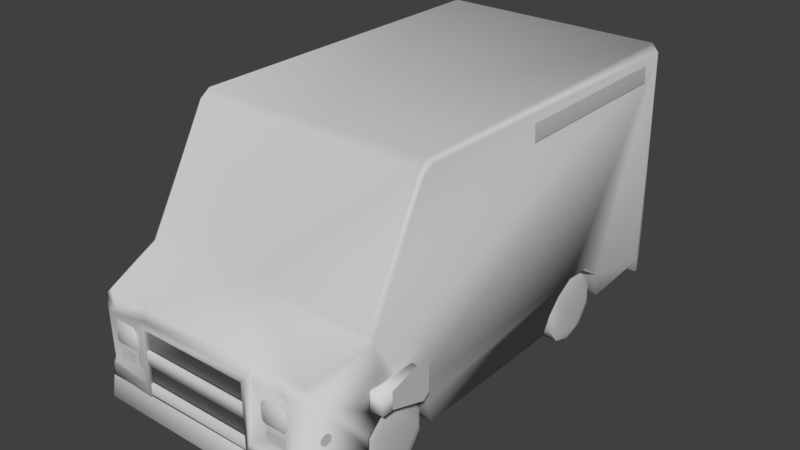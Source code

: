 # Source: IceCream_Truck.blend  (saved by Blender 2.78.0; exported with 4.5.12 LTS)
import bpy
from mathutils import Matrix  # noqa: F401  (used for matrix-valued properties, if any)

bpy.ops.wm.read_factory_settings(use_empty=True)
scene = bpy.context.scene
scene.name = 'Scene'

# ---- collections
col_collection_1 = bpy.data.collections.new('Collection 1'); scene.collection.children.link(col_collection_1)

# ---- materials (node trees are filled in below, after node groups)
mat_ice_cream_truck = bpy.data.materials.new('ice_cream_truck')
mat_ice_cream_truck.alpha_threshold = 0.0
mat_ice_cream_truck.use_transparent_shadow = False
mat_ice_cream_truck.diffuse_color = (0.6, 0.6, 0.6, 1.0)
mat_ice_cream_truck.specular_color = (0.9, 0.9, 0.9)
mat_ice_cream_truck.roughness = 0.5
mat_ice_cream_truck.specular_intensity = 1.0

# ---- material node trees

# ---- world
world_world = bpy.data.worlds.new('World'); scene.world = world_world
world_world.color = (0.05088, 0.05088, 0.05088)
world_world.use_sun_shadow = False
world_world.sun_shadow_jitter_overblur = 0.0
world_world.cycles.sampling_method = 'MANUAL'

# ---- meshes
me_icecream_truck_002 = bpy.data.meshes.new('IceCream_Truck.002')
me_icecream_truck_002.from_pydata([(1.18, 2.015, -2.315), (1.169, 1.896, -2.316), (1.145, 2.032, -2.315), (1.121, 2.029, -2.315), (1.096, 2.009, -2.315), (1.077, 1.984, -2.315), (1.072, 1.963, -2.315), (1.073, 1.936, -2.316), (1.095, 1.911, -2.316), (1.112, 1.893, -2.316), (1.149, 1.891, -2.316), (1.177, 1.898, -2.316), (1.199, 1.919, -2.316), (1.211, 1.951, -2.315), (1.206, 1.986, -2.315), (1.189, 2.011, -2.315), (1.269, 0.908, 2.549), (1.272, 0.898, 2.522), (1.275, 0.8735, 2.503), (1.275, 0.8391, 2.502), (1.273, 0.81, 2.514), (1.269, 0.7964, 2.546), (1.266, 0.8005, 2.577), (1.263, 0.8281, 2.604), (1.263, 0.8664, 2.607), (1.265, 0.8958, 2.585), (0.8049, 0.814, 2.721), (0.7873, 0.7945, 2.721), (0.9819, 0.8155, 2.721), (1.002, 0.8029, 2.721), (1.004, 0.7347, 2.721), (0.9859, 0.7114, 2.721), (0.7962, 0.7161, 2.721), (0.7835, 0.7396, 2.721), (-1.169, 1.894, -2.316), (-1.18, 2.017, -2.315), (-1.14, 2.035, -2.315), (-1.167, 2.031, -2.315), (-1.12, 1.893, -2.316), (-1.097, 1.906, -2.316), (-1.076, 1.932, -2.316), (-1.069, 1.969, -2.315), (-1.083, 2.002, -2.315), (-1.112, 2.022, -2.315), (-1.191, 2.006, -2.315), (-1.206, 1.988, -2.315), (-1.21, 1.941, -2.316), (-1.19, 1.913, -2.316), (-0.821, 0.8319, 2.721), (-0.7756, 0.7815, 2.721), (-0.7916, 0.8317, 2.721), (-0.7741, 0.8108, 2.721), (-0.7768, 0.7397, 2.721), (-0.7949, 0.721, 2.721), (-0.98, 0.7192, 2.721), (-0.9907, 0.7421, 2.721), (-0.9859, 0.8126, 2.721), (-0.9671, 0.8282, 2.721), (-1.263, 0.9362, 2.551), (-1.26, 0.9253, 2.58), (-1.258, 0.9027, 2.599), (-1.258, 0.8604, 2.597), (-1.26, 0.8377, 2.582), (-1.262, 0.8252, 2.558), (-1.266, 0.8274, 2.524), (-1.269, 0.8636, 2.498), (-1.269, 0.8986, 2.498), (-1.267, 0.9275, 2.52)], [], [(8, 4, 0), (14, 13, 0), (25, 23, 19), (31, 28, 26), (43, 39, 35), (47, 44, 35), (51, 48, 49), (54, 53, 48), (65, 61, 66), (0, 1, 8), (10, 9, 8), (8, 7, 6), (6, 5, 8), (4, 3, 2), (2, 0, 4), (10, 8, 1), (5, 4, 8), (1, 0, 13), (15, 14, 0), (13, 12, 1), (11, 1, 12), (22, 21, 23), (20, 19, 21), (18, 17, 19), (16, 25, 17), (24, 23, 25), (21, 19, 23), (17, 25, 19), (26, 27, 33), (33, 32, 26), (31, 30, 28), (29, 28, 30), (26, 32, 31), (34, 35, 39), (37, 36, 35), (43, 42, 40), (41, 40, 42), (39, 38, 34), (35, 36, 43), (43, 40, 39), (35, 34, 47), (47, 46, 44), (45, 44, 46), (51, 50, 48), (49, 48, 53), (57, 56, 55), (55, 54, 57), (53, 52, 49), (48, 57, 54), (59, 58, 67), (67, 66, 59), (65, 64, 63), (63, 62, 65), (61, 60, 59), (59, 66, 61), (65, 62, 61)])
me_icecream_truck_002.polygons.foreach_set('use_smooth', [True] * 56)
_uv = me_icecream_truck_002.uv_layers.new(name='UVMap')
_uv.uv.foreach_set('vector', [0.6906, 0.7112, 0.6794, 0.7111, 0.6787, 0.7015, 0.6821, 0.6986, 0.686, 0.698, 0.6787, 0.7015, 0.02044, 0.4624, 0.0183, 0.4547, 0.02999, 0.4559, 0.0404, 0.1203, 0.05227, 0.1208, 0.0521, 0.141, 0.678, 0.963, 0.6911, 0.9613, 0.6785, 0.9709, 0.6904, 0.9719, 0.6798, 0.9721, 0.6785, 0.9709, 0.05174, 0.3211, 0.05415, 0.3265, 0.04839, 0.3213, 0.04129, 0.3446, 0.0415, 0.3235, 0.05415, 0.3265, 0.03044, 0.9081, 0.0191, 0.9084, 0.03041, 0.9041, 0.6787, 0.7015, 0.6923, 0.7028, 0.6906, 0.7112, 0.6929, 0.705, 0.6926, 0.7093, 0.6906, 0.7112, 0.6906, 0.7112, 0.6877, 0.7137, 0.6847, 0.7139, 0.6847, 0.7139, 0.6822, 0.7133, 0.6906, 0.7112, 0.6794, 0.7111, 0.6771, 0.7083, 0.6768, 0.7055, 0.6768, 0.7055, 0.6787, 0.7015, 0.6794, 0.7111, 0.6929, 0.705, 0.6906, 0.7112, 0.6923, 0.7028, 0.6822, 0.7133, 0.6794, 0.7111, 0.6906, 0.7112, 0.6923, 0.7028, 0.6787, 0.7015, 0.686, 0.698, 0.6791, 0.7005, 0.6821, 0.6986, 0.6787, 0.7015, 0.686, 0.698, 0.6896, 0.6993, 0.6923, 0.7028, 0.692, 0.7019, 0.6923, 0.7028, 0.6896, 0.6993, 0.02141, 0.4515, 0.02489, 0.451, 0.0183, 0.4547, 0.02859, 0.4526, 0.02999, 0.4559, 0.02489, 0.451, 0.02987, 0.4598, 0.02766, 0.4626, 0.02999, 0.4559, 0.02457, 0.4638, 0.02044, 0.4624, 0.02766, 0.4626, 0.01792, 0.4591, 0.0183, 0.4547, 0.02044, 0.4624, 0.02489, 0.451, 0.02999, 0.4559, 0.0183, 0.4547, 0.02766, 0.4626, 0.02044, 0.4624, 0.02999, 0.4559, 0.0521, 0.141, 0.04988, 0.143, 0.04362, 0.1434, 0.04362, 0.1434, 0.04094, 0.142, 0.0521, 0.141, 0.0404, 0.1203, 0.04306, 0.1183, 0.05227, 0.1208, 0.05084, 0.1185, 0.05227, 0.1208, 0.04306, 0.1183, 0.0521, 0.141, 0.04094, 0.142, 0.0404, 0.1203, 0.6925, 0.9695, 0.6785, 0.9709, 0.6911, 0.9613, 0.6769, 0.9694, 0.6765, 0.9662, 0.6785, 0.9709, 0.678, 0.963, 0.6802, 0.9598, 0.6882, 0.959, 0.684, 0.9581, 0.6882, 0.959, 0.6802, 0.9598, 0.6911, 0.9613, 0.6927, 0.9639, 0.6925, 0.9695, 0.6785, 0.9709, 0.6765, 0.9662, 0.678, 0.963, 0.678, 0.963, 0.6882, 0.959, 0.6911, 0.9613, 0.6785, 0.9709, 0.6925, 0.9695, 0.6904, 0.9719, 0.6904, 0.9719, 0.6871, 0.9742, 0.6798, 0.9721, 0.6818, 0.9738, 0.6798, 0.9721, 0.6871, 0.9742, 0.05174, 0.3211, 0.05412, 0.3231, 0.05415, 0.3265, 0.04839, 0.3213, 0.05415, 0.3265, 0.0415, 0.3235, 0.05372, 0.3431, 0.05194, 0.3453, 0.0439, 0.3458, 0.0439, 0.3458, 0.04129, 0.3446, 0.05372, 0.3431, 0.0415, 0.3235, 0.04363, 0.3214, 0.04839, 0.3213, 0.05415, 0.3265, 0.05372, 0.3431, 0.04129, 0.3446, 0.02111, 0.901, 0.02442, 0.8998, 0.02791, 0.9008, 0.02791, 0.9008, 0.03041, 0.9041, 0.02111, 0.901, 0.03044, 0.9081, 0.02739, 0.9122, 0.02359, 0.9124, 0.02359, 0.9124, 0.02086, 0.911, 0.03044, 0.9081, 0.0191, 0.9084, 0.01891, 0.9036, 0.02111, 0.901, 0.02111, 0.901, 0.03041, 0.9041, 0.0191, 0.9084, 0.03044, 0.9081, 0.02086, 0.911, 0.0191, 0.9084])
me_icecream_truck_002.materials.append(mat_ice_cream_truck)
me_icecream_truck_002.use_remesh_preserve_volume = False
me_icecream_truck_002.use_remesh_preserve_attributes = False
me_icecream_truck_002.use_mirror_vertex_groups = False
me_icecream_truck_002.update()
me_icecream_truck_002.normals_split_custom_set([tuple(v) for v in zip(*[iter([0.0001475, 0.004558, -1.0, 0.0001408, 0.004555, -1.0, 0.2232, 0.02091, -0.9746, -0.001701, 0.004739, -1.0, -0.001738, 0.004739, -1.0, 0.2232, 0.02091, -0.9746, 0.9935, -0.002257, 0.1139, 0.9935, -0.00226, 0.1139, 0.9935, -0.00226, 0.1139, 6.228e-07, -0.004764, 1.0, 6.43e-06, -0.004763, 1.0, -0.1882, 0.05456, 0.9806, -0.0001519, 0.004557, -1.0, -0.0001483, 0.004557, -1.0, -0.001925, 0.2288, -0.9735, 0.001743, 0.00474, -1.0, 0.001726, 0.004741, -1.0, -0.001925, 0.2288, -0.9735, 1.147e-05, -0.00477, 1.0, -0.2117, 0.05528, 0.9758, 0.07503, 0.2022, 0.9765, -1.572e-06, -0.004761, 1.0, 7.654e-06, -0.004764, 1.0, -0.2117, 0.05528, 0.9758, -0.9935, -0.002259, 0.1139, -0.9935, -0.002259, 0.1139, -0.9935, -0.002258, 0.1139, 0.2232, 0.02091, -0.9746, -0.1593, -0.154, -0.9751, 0.0001475, 0.004558, -1.0, 0.0001414, 0.004543, -1.0, 0.0001462, 0.004559, -1.0, 0.0001475, 0.004558, -1.0, 0.0001475, 0.004558, -1.0, 0.0001838, 0.004574, -1.0, 0.0001582, 0.004552, -1.0, 0.0001582, 0.004552, -1.0, 0.0001359, 0.004556, -1.0, 0.0001475, 0.004558, -1.0, 0.0001408, 0.004555, -1.0, 0.0001348, 0.004541, -1.0, 0.0001422, 0.004544, -1.0, 0.0001422, 0.004544, -1.0, 0.2232, 0.02091, -0.9746, 0.0001408, 0.004555, -1.0, 0.0001414, 0.004543, -1.0, 0.0001475, 0.004558, -1.0, -0.1593, -0.154, -0.9751, 0.0001359, 0.004556, -1.0, 0.0001408, 0.004555, -1.0, 0.0001475, 0.004558, -1.0, -0.1593, -0.154, -0.9751, 0.2232, 0.02091, -0.9746, -0.001738, 0.004739, -1.0, -0.001783, 0.004733, -1.0, -0.001701, 0.004739, -1.0, 0.2232, 0.02091, -0.9746, -0.001738, 0.004739, -1.0, -0.001741, 0.004738, -1.0, -0.1593, -0.154, -0.9751, -0.001607, 0.004684, -1.0, -0.1593, -0.154, -0.9751, -0.001741, 0.004738, -1.0, 0.9935, -0.002265, 0.1139, 0.9935, -0.002264, 0.1139, 0.9935, -0.00226, 0.1139, 0.9935, -0.002279, 0.1139, 0.9935, -0.00226, 0.1139, 0.9935, -0.002264, 0.1139, 0.9935, -0.002245, 0.1139, 0.9935, -0.002253, 0.1138, 0.9935, -0.00226, 0.1139, 0.9935, -0.002253, 0.1138, 0.9935, -0.002257, 0.1139, 0.9935, -0.002253, 0.1138, 0.9935, -0.002257, 0.1139, 0.9935, -0.00226, 0.1139, 0.9935, -0.002257, 0.1139, 0.9935, -0.002264, 0.1139, 0.9935, -0.00226, 0.1139, 0.9935, -0.00226, 0.1139, 0.9935, -0.002253, 0.1138, 0.9935, -0.002257, 0.1139, 0.9935, -0.00226, 0.1139, -0.1882, 0.05456, 0.9806, -0.1812, -0.0827, 0.98, 2.736e-06, -0.004765, 1.0, 2.736e-06, -0.004765, 1.0, 2.091e-06, -0.004765, 1.0, -0.1882, 0.05456, 0.9806, 6.228e-07, -0.004764, 1.0, 2.148e-06, -0.004764, 1.0, 6.43e-06, -0.004763, 1.0, 2.24e-05, -0.004761, 1.0, 6.43e-06, -0.004763, 1.0, 2.148e-06, -0.004764, 1.0, -0.1882, 0.05456, 0.9806, 2.091e-06, -0.004765, 1.0, 6.228e-07, -0.004764, 1.0, -0.2191, -0.04159, -0.9748, -0.001925, 0.2288, -0.9735, -0.0001483, 0.004557, -1.0, -0.0001521, 0.004573, -1.0, -0.0001525, 0.004557, -1.0, -0.001925, 0.2288, -0.9735, -0.0001519, 0.004557, -1.0, -0.0001395, 0.004569, -1.0, -0.0001401, 0.004557, -1.0, -0.0001122, 0.004566, -1.0, -0.0001401, 0.004557, -1.0, -0.0001395, 0.004569, -1.0, -0.0001483, 0.004557, -1.0, -0.0001533, 0.004572, -1.0, -0.2191, -0.04159, -0.9748, -0.001925, 0.2288, -0.9735, -0.0001525, 0.004557, -1.0, -0.0001519, 0.004557, -1.0, -0.0001519, 0.004557, -1.0, -0.0001401, 0.004557, -1.0, -0.0001483, 0.004557, -1.0, -0.001925, 0.2288, -0.9735, -0.2191, -0.04159, -0.9748, 0.001743, 0.00474, -1.0, 0.001743, 0.00474, -1.0, 0.001738, 0.004741, -1.0, 0.001726, 0.004741, -1.0, 0.001725, 0.004737, -1.0, 0.001726, 0.004741, -1.0, 0.001738, 0.004741, -1.0, 1.147e-05, -0.00477, 1.0, -3.014e-05, -0.004797, 1.0, -0.2117, 0.05528, 0.9758, 0.07503, 0.2022, 0.9765, -0.2117, 0.05528, 0.9758, 7.654e-06, -0.004764, 1.0, -2.602e-06, -0.00476, 1.0, 0.0, -0.004761, 1.0, 0.0, -0.00476, 1.0, 0.0, -0.00476, 1.0, -1.572e-06, -0.004761, 1.0, -2.602e-06, -0.00476, 1.0, 7.654e-06, -0.004764, 1.0, 2.021e-05, -0.004767, 1.0, 0.07503, 0.2022, 0.9765, -0.2117, 0.05528, 0.9758, -2.602e-06, -0.00476, 1.0, -1.572e-06, -0.004761, 1.0, -0.9935, -0.002258, 0.1139, -0.9935, -0.002255, 0.1139, -0.9935, -0.002254, 0.1139, -0.9935, -0.002254, 0.1139, -0.9935, -0.002258, 0.1139, -0.9935, -0.002258, 0.1139, -0.9935, -0.002259, 0.1139, -0.9935, -0.002248, 0.1138, -0.9935, -0.002259, 0.1139, -0.9935, -0.002259, 0.1139, -0.9935, -0.002259, 0.1139, -0.9935, -0.002259, 0.1139, -0.9935, -0.002259, 0.1139, -0.9935, -0.002262, 0.1138, -0.9935, -0.002258, 0.1139, -0.9935, -0.002258, 0.1139, -0.9935, -0.002258, 0.1139, -0.9935, -0.002259, 0.1139, -0.9935, -0.002259, 0.1139, -0.9935, -0.002259, 0.1139, -0.9935, -0.002259, 0.1139])] * 3)])
me_icecream_truck_001 = bpy.data.meshes.new('IceCream_Truck.001')
me_icecream_truck_001.from_pydata([(-1.287, 2.335, -2.038), (-1.278, 2.506, -2.038), (-1.277, 2.497, -0.1162), (-1.29, 2.326, -0.117), (-1.252, 0.5099, 2.635), (-1.28, 0.5107, 2.479), (-1.306, 0.3066, 2.491), (-1.28, 0.297, 2.639), (-1.11, 0.298, 2.794), (-0.9944, 1.105, 2.723), (-0.9911, 1.056, 2.753), (-0.7888, 1.105, 2.723), (-0.792, 1.056, 2.753), (-0.792, 0.9219, 2.753), (-0.7502, 0.924, 2.722), (-0.7502, 1.054, 2.723), (-0.9911, 0.9219, 2.753), (-0.9944, 0.8729, 2.722), (-0.7888, 0.8729, 2.722), (-1.033, 1.054, 2.723), (-1.033, 0.924, 2.722), (-0.6344, 0.963, 2.758), (-0.6344, 0.8267, 2.729), (-0.6076, 0.5312, 2.756), (-0.6076, 0.641, 2.728), (-0.9494, 0.2513, -0.5293), (-1.247, 0.2513, -0.5293), (-0.9494, 0.3296, -1.428), (-1.226, 2.759, 1.32), (-1.239, 2.677, 1.416), (0.0, 2.677, 1.427), (0.0, 1.512, 2.055), (-1.157, 1.324, 2.636), (-1.105, 0.5085, 2.747), (-1.105, 0.6255, 2.747), (-1.254, 0.6232, 2.624), (-1.105, 1.147, 2.723), (-1.011, 1.221, 2.723), (-0.6554, 1.227, 2.723), (-1.279, 0.2595, -2.324), (-0.9076, 0.5115, 2.118), (-0.5883, 0.5087, 2.722), (-1.254, 0.5091, 2.623), (-1.201, 2.776, -2.278), (-1.308, 0.7824, -0.8809), (-0.9458, 0.6128, -1.347), (-1.304, 0.3296, -1.428), (-1.308, 0.7646, -1.154), (-1.308, 0.7667, 1.58), (-0.9076, 0.5717, 1.379), (-1.247, 0.243, 1.221), (-1.308, 0.8034, 1.797), (-1.308, 0.7598, 1.953), (-1.043, 2.55, -2.313), (-1.274, 2.71, 1.277), (-1.308, 0.5538, 1.363), (-1.308, 0.6579, -0.6671), (-1.282, 0.4801, -0.5702), (-1.31, 0.6256, 2.114), (-1.308, 0.5949, -1.361), (-1.308, 0.3988, -2.229), (-1.308, 0.2594, -2.29), (-1.308, 0.2591, -2.229), (-1.274, 2.641, 1.395), (-1.308, 1.487, 2.03), (-1.256, 1.512, 2.055), (-1.254, 1.225, 2.636), (-1.105, 0.6481, 2.72), (-0.6554, 0.6481, 2.72), (-0.6344, 0.6254, 2.768), (-0.5883, 0.5084, 2.767), (-1.245, 2.685, -2.312), (-1.274, 2.693, -2.281), (-1.169, 2.744, -2.312), (-1.312, 0.5115, 2.118), (-0.9415, 0.6906, -0.6912), (-0.9049, 0.7935, 1.89), (-0.6413, 1.33, 2.636), (-0.6344, 1.194, 2.77), (-1.169, 1.894, -2.316), (-1.18, 2.017, -2.315), (-1.14, 2.035, -2.315), (-1.167, 2.031, -2.315), (-1.12, 1.893, -2.316), (-1.097, 1.906, -2.316), (-1.076, 1.932, -2.316), (-1.069, 1.969, -2.315), (-1.083, 2.002, -2.315), (-1.112, 2.022, -2.315), (-1.191, 2.006, -2.315), (-1.206, 1.988, -2.315), (-1.21, 1.941, -2.316), (-1.19, 1.913, -2.316), (-0.821, 0.8319, 2.721), (-0.7756, 0.7815, 2.721), (-0.7916, 0.8317, 2.721), (-0.7741, 0.8108, 2.721), (-0.7768, 0.7397, 2.721), (-0.7949, 0.721, 2.721), (-0.98, 0.7192, 2.721), (-0.9907, 0.7421, 2.721), (-0.9859, 0.8126, 2.721), (-0.9671, 0.8282, 2.721), (-1.263, 0.9362, 2.551), (-1.26, 0.9253, 2.58), (-1.258, 0.9027, 2.599), (-1.258, 0.8604, 2.597), (-1.26, 0.8377, 2.582), (-1.262, 0.8252, 2.558), (-1.266, 0.8274, 2.524), (-1.269, 0.8636, 2.498), (-1.269, 0.8986, 2.498), (-1.267, 0.9275, 2.52), (1.278, 2.619, -2.038), (1.287, 2.448, -2.038), (1.277, 2.61, -0.1162), (1.29, 2.439, -0.117), (1.452, 1.129, 1.524), (1.452, 1.179, 1.593), (1.452, 0.8144, 1.523), (1.452, 0.7636, 1.591), (1.44, 1.059, 1.969), (1.44, 0.8798, 1.968), (1.302, 1.062, 2.085), (1.44, 0.8763, 2.084), (1.302, 0.8763, 2.084), (1.44, 0.8787, 1.572), (1.302, 0.8787, 1.572), (1.44, 1.064, 1.573), (1.302, 1.064, 1.573), (1.44, 1.062, 2.085), (-1.11, 0.5123, 2.758), (1.102, 0.5237, 2.755), (1.246, 0.5244, 2.634), (1.275, 0.5287, 2.474), (1.11, 0.298, 2.794), (1.264, 0.2987, 2.662), (1.302, 0.2995, 2.495), (0.7923, 1.056, 2.753), (0.9909, 1.056, 2.753), (0.7891, 1.105, 2.723), (0.9941, 1.105, 2.723), (0.7923, 0.9219, 2.753), (0.7502, 0.924, 2.722), (0.7502, 1.054, 2.723), (0.9909, 0.9219, 2.753), (0.9941, 0.8729, 2.722), (0.7891, 0.8729, 2.722), (1.033, 1.054, 2.723), (1.033, 0.924, 2.722), (0.5905, 0.835, 2.758), (0.5905, 0.963, 2.758), (-0.6344, 0.9716, 2.73), (0.5905, 0.9716, 2.73), (0.5905, 0.8267, 2.729), (-0.6344, 0.835, 2.758), (0.61, 0.5312, 2.756), (-0.6076, 0.6341, 2.757), (0.61, 0.6341, 2.757), (0.61, 0.641, 2.728), (1.247, 0.2513, -0.5293), (0.9076, 0.243, 1.221), (-0.9076, 0.243, 1.221), (0.0, 2.759, 1.32), (1.157, 1.324, 2.636), (1.226, 2.759, 1.32), (1.201, 2.776, -2.278), (1.011, 1.221, 2.723), (1.105, 1.147, 2.723), (0.6344, 0.6254, 2.768), (1.105, 0.6255, 2.747), (1.254, 0.5091, 2.623), (1.105, 0.5085, 2.747), (0.5883, 1.194, 2.77), (0.6344, 1.249, 2.748), (1.308, 0.7646, -1.154), (1.308, 0.7824, -0.8809), (0.9494, 0.3296, -1.428), (1.308, 0.5949, -1.361), (0.9458, 0.6128, -1.347), (1.308, 0.5538, 1.363), (1.308, 0.7598, 1.953), (1.308, 0.2594, -2.29), (0.0, 0.3988, -2.229), (1.308, 0.3988, -2.229), (1.169, 2.744, -2.312), (1.245, 2.685, -2.312), (1.037, 0.6682, -2.271), (1.05, 0.6568, -2.321), (1.043, 2.55, -2.313), (1.308, 1.487, 2.03), (1.256, 1.512, 2.055), (1.274, 2.641, 1.395), (1.239, 2.677, 1.416), (1.274, 2.71, 1.277), (1.274, 2.693, -2.281), (1.308, 0.7667, 1.58), (1.247, 0.243, 1.221), (1.282, 0.4801, -0.5702), (1.308, 0.8034, 1.797), (1.31, 0.6256, 2.114), (1.308, 0.2591, -2.229), (1.304, 0.3296, -1.428), (1.279, 0.2595, -2.324), (1.254, 1.225, 2.636), (0.5883, 0.5087, 2.722), (0.5883, 0.5084, 2.767), (0.5883, 1.195, 2.726), (-1.031, 2.537, -2.243), (1.031, 2.537, -2.243), (-1.037, 0.6682, -2.271), (0.9049, 0.7935, 1.89), (1.312, 0.5115, 2.118), (0.9415, 0.6906, -0.6912), (0.9494, 0.2513, -0.5293), (1.308, 0.6579, -0.6671), (0.9076, 0.5115, 2.118), (-1.05, 0.6568, -2.321), (-0.5883, 1.194, 2.77), (-0.5883, 1.195, 2.726), (0.9076, 0.5717, 1.379), (0.6413, 1.33, 2.636), (1.254, 0.6232, 2.624), (0.6344, 1.194, 2.77), (0.6554, 1.227, 2.723), (-0.6344, 1.249, 2.748), (1.18, 2.015, -2.315), (1.169, 1.896, -2.316), (1.121, 2.029, -2.315), (1.077, 1.984, -2.315), (1.095, 1.911, -2.316), (1.211, 1.951, -2.315), (0.8049, 0.814, 2.721), (0.7873, 0.7945, 2.721), (0.9819, 0.8155, 2.721), (1.002, 0.8029, 2.721), (1.004, 0.7347, 2.721), (0.9859, 0.7114, 2.721), (0.7962, 0.7161, 2.721), (0.7835, 0.7396, 2.721)], [], [(3, 2, 1, 0), (6, 7, 5), (5, 7, 4), (4, 7, 131), (131, 7, 8), (9, 10, 11), (11, 10, 12), (12, 10, 13), (14, 12, 13), (15, 12, 14), (15, 11, 12), (13, 10, 16), (17, 13, 16), (18, 13, 17), (18, 14, 13), (19, 16, 10), (9, 19, 10), (20, 16, 19), (20, 17, 16), (162, 50, 25), (25, 50, 26), (46, 183, 27), (60, 183, 46), (28, 163, 43), (29, 163, 28), (30, 163, 29), (30, 29, 31), (31, 29, 65), (65, 32, 31), (31, 32, 77), (225, 78, 218), (218, 78, 70), (70, 78, 69), (69, 33, 70), (34, 33, 69), (34, 42, 33), (35, 42, 34), (35, 67, 66), (66, 67, 36), (37, 66, 36), (32, 66, 37), (32, 37, 77), (77, 37, 38), (36, 38, 37), (68, 38, 36, 93, 95, 96, 94), (68, 94, 97, 98, 99, 100, 101, 102, 93, 36, 67), (39, 62, 61), (60, 62, 183), (53, 217, 79, 83, 84, 85, 86, 87, 88, 81, 82, 80, 71), (71, 80, 89, 90, 91, 92, 79, 217, 39), (73, 53, 71), (70, 40, 41), (33, 40, 70), (42, 40, 33), (44, 47, 75), (75, 47, 45), (56, 44, 75), (59, 46, 45), (45, 46, 27), (47, 59, 45), (25, 75, 27), (27, 75, 45), (48, 55, 76), (76, 55, 49), (55, 50, 49), (49, 50, 162), (51, 48, 76), (52, 51, 76), (58, 52, 76), (53, 208, 217), (217, 208, 210), (29, 63, 65), (29, 28, 63), (63, 28, 54), (54, 28, 72), (72, 28, 43), (72, 63, 54), (63, 72, 64), (64, 72, 48), (48, 72, 44), (48, 44, 55), (55, 44, 56), (55, 56, 50), (50, 56, 57), (44, 72, 47), (50, 57, 26), (64, 48, 51), (64, 51, 52), (64, 52, 66), (66, 52, 58), (66, 58, 74), (66, 103, 104, 105, 106, 107, 108, 35), (35, 74, 42), (47, 72, 59), (59, 72, 60), (72, 61, 60), (60, 61, 62), (59, 60, 46), (65, 63, 64), (65, 64, 32), (32, 64, 66), (74, 40, 42), (68, 67, 69), (69, 67, 34), (38, 68, 78), (78, 68, 69), (218, 70, 219), (219, 70, 41), (61, 72, 39), (39, 72, 71), (72, 73, 71), (43, 73, 72), (58, 76, 74), (74, 76, 40), (26, 57, 25), (25, 57, 75), (57, 56, 75), (162, 40, 49), (40, 76, 49), (77, 38, 225), (67, 35, 34), (38, 78, 225), (35, 108, 109, 110, 111, 112, 103, 66, 74), (113, 115, 116, 114), (117, 118, 119), (119, 118, 120), (118, 121, 120), (120, 121, 122), (130, 123, 124), (124, 123, 125), (129, 128, 127), (127, 128, 126), (124, 125, 126), (126, 125, 127), (128, 129, 130), (130, 129, 123), (126, 128, 124), (124, 128, 130), (131, 8, 132), (132, 8, 135), (135, 136, 132), (132, 136, 133), (136, 134, 133), (137, 134, 136), (138, 139, 140), (140, 139, 141), (142, 139, 138), (142, 138, 143), (143, 138, 144), (138, 140, 144), (145, 139, 142), (145, 142, 146), (146, 142, 147), (142, 143, 147), (139, 145, 148), (139, 148, 141), (148, 145, 149), (145, 146, 149), (155, 150, 21), (21, 150, 151), (21, 151, 152), (152, 151, 153), (22, 154, 155), (155, 154, 150), (23, 156, 157), (157, 156, 158), (157, 158, 24), (24, 158, 159), (160, 197, 214), (214, 197, 161), (161, 162, 214), (214, 162, 25), (25, 27, 214), (214, 27, 183), (177, 214, 183), (177, 183, 202), (202, 183, 184), (193, 163, 30), (31, 193, 30), (191, 193, 31), (31, 164, 191), (221, 164, 31), (165, 163, 193), (77, 221, 31), (43, 163, 166), (166, 163, 165), (221, 167, 164), (224, 167, 221), (167, 204, 164), (168, 204, 167), (167, 224, 168), (168, 224, 169, 233, 232), (170, 168, 232, 234, 235, 236, 237, 238, 239, 233, 169), (168, 170, 204), (204, 170, 222), (170, 171, 222), (172, 171, 170), (206, 172, 169), (169, 172, 170), (169, 223, 206), (206, 223, 173), (173, 223, 174), (173, 174, 218), (218, 174, 225), (225, 221, 77), (174, 221, 225), (179, 175, 213), (213, 175, 176), (213, 176, 215), (177, 202, 179), (179, 202, 178), (179, 178, 175), (179, 213, 177), (177, 213, 214), (220, 180, 211), (211, 180, 196), (220, 197, 180), (161, 197, 220), (211, 196, 199), (211, 199, 181), (211, 181, 200), (39, 203, 62), (62, 203, 201), (182, 201, 203), (183, 201, 184), (62, 201, 183), (189, 53, 185), (185, 53, 73), (186, 189, 185), (186, 226, 228, 229, 230, 227, 188, 189), (203, 188, 227, 231, 226, 186), (39, 188, 203), (217, 188, 39), (187, 209, 188), (188, 209, 189), (53, 189, 208), (208, 189, 209), (190, 192, 191), (191, 192, 193), (192, 165, 193), (194, 165, 192), (195, 165, 194), (166, 165, 195), (194, 192, 195), (190, 195, 192), (196, 195, 190), (176, 195, 196), (180, 176, 196), (215, 176, 180), (197, 215, 180), (198, 215, 197), (175, 195, 176), (160, 198, 197), (199, 196, 190), (181, 199, 190), (204, 181, 190), (200, 181, 204), (212, 200, 204), (222, 212, 204), (171, 212, 222), (178, 195, 175), (184, 195, 178), (184, 182, 195), (201, 182, 184), (202, 184, 178), (203, 195, 182), (186, 195, 203), (186, 185, 195), (195, 185, 166), (204, 190, 164), (164, 190, 191), (172, 216, 171), (206, 216, 172), (205, 216, 206), (216, 205, 40), (40, 205, 41), (171, 216, 212), (223, 169, 224), (205, 206, 207), (207, 206, 173), (43, 166, 73), (73, 166, 185), (208, 209, 210), (210, 209, 187), (210, 187, 217), (217, 187, 188), (216, 211, 212), (212, 211, 200), (213, 198, 214), (214, 198, 160), (213, 215, 198), (216, 40, 161), (161, 40, 162), (205, 207, 41), (41, 207, 219), (207, 173, 219), (219, 173, 218), (220, 216, 161), (220, 211, 216), (174, 224, 221), (174, 223, 224)])
me_icecream_truck_001.polygons.foreach_set('use_smooth', [True] * 301)
_uv = me_icecream_truck_001.uv_layers.new(name='UVMap')
_uv.uv.foreach_set('vector', [0.8125, 0.05556, 0.8125, 0.0265, 0.4857, 0.0265, 0.4857, 0.05556, 0.8969, 0.1005, 0.8969, 0.1269, 0.9287, 0.09854, 0.9287, 0.09854, 0.8969, 0.1269, 0.9287, 0.1301, 0.9287, 0.1301, 0.8969, 0.1269, 0.9287, 0.1508, 0.9287, 0.1508, 0.8969, 0.1269, 0.8969, 0.148, 0.1338, 0.3874, 0.1332, 0.3967, 0.09461, 0.3874, 0.09461, 0.3874, 0.1332, 0.3967, 0.09523, 0.3967, 0.09523, 0.3967, 0.1332, 0.3967, 0.09523, 0.4223, 0.08727, 0.4219, 0.09523, 0.3967, 0.09523, 0.4223, 0.08727, 0.3971, 0.09523, 0.3967, 0.08727, 0.4219, 0.08727, 0.3971, 0.09461, 0.3874, 0.09523, 0.3967, 0.09523, 0.4223, 0.1332, 0.3967, 0.1332, 0.4223, 0.1338, 0.4316, 0.09523, 0.4223, 0.1332, 0.4223, 0.09461, 0.4316, 0.09523, 0.4223, 0.1338, 0.4316, 0.09461, 0.4316, 0.08727, 0.4219, 0.09523, 0.4223, 0.1411, 0.3971, 0.1332, 0.4223, 0.1332, 0.3967, 0.1338, 0.3874, 0.1411, 0.3971, 0.1332, 0.3967, 0.1411, 0.4219, 0.1332, 0.4223, 0.1411, 0.3971, 0.1411, 0.4219, 0.1338, 0.4316, 0.1332, 0.4223, 0.7775, 0.302, 0.7634, 0.302, 0.7757, 0.2306, 0.7757, 0.2306, 0.7634, 0.302, 0.7634, 0.2306, 0.761, 0.1904, 0.8152, 0.1582, 0.7757, 0.1904, 0.7608, 0.1582, 0.8152, 0.1582, 0.761, 0.1904, 0.3255, 0.3727, 0.3255, 0.2328, 0.736, 0.3698, 0.3162, 0.3742, 0.3255, 0.2328, 0.3255, 0.3727, 0.3162, 0.2328, 0.3255, 0.2328, 0.3162, 0.3742, 0.3162, 0.2328, 0.3162, 0.3742, 0.1837, 0.2328, 0.1837, 0.2328, 0.3162, 0.3742, 0.1837, 0.376, 0.1837, 0.376, 0.1173, 0.3648, 0.1837, 0.2328, 0.1837, 0.2328, 0.1173, 0.3648, 0.1173, 0.306, 0.1018, 0.3052, 0.09552, 0.3052, 0.09552, 0.2999, 0.09552, 0.2999, 0.09552, 0.3052, 0.01727, 0.2999, 0.01727, 0.2999, 0.09552, 0.3052, 0.03061, 0.3052, 0.03061, 0.3052, 0.01727, 0.3588, 0.01727, 0.2999, 0.03061, 0.3588, 0.01727, 0.3588, 0.03061, 0.3052, 0.03061, 0.3588, 0.01727, 0.3759, 0.01727, 0.3588, 0.03028, 0.3759, 0.01727, 0.3759, 0.03061, 0.3588, 0.03028, 0.3759, 0.03317, 0.3588, 0.09895, 0.3759, 0.09895, 0.3759, 0.03317, 0.3588, 0.09006, 0.3588, 0.09854, 0.3481, 0.09895, 0.3759, 0.09006, 0.3588, 0.1173, 0.3648, 0.09895, 0.3759, 0.09854, 0.3481, 0.1173, 0.3648, 0.09854, 0.3481, 0.1173, 0.306, 0.1173, 0.306, 0.09854, 0.3481, 0.09917, 0.3076, 0.09006, 0.3588, 0.09917, 0.3076, 0.09854, 0.3481, 0.03317, 0.3076, 0.09917, 0.3076, 0.09006, 0.3588, 0.05415, 0.3265, 0.05412, 0.3231, 0.05174, 0.3211, 0.04839, 0.3213, 0.03317, 0.3076, 0.04839, 0.3213, 0.04363, 0.3214, 0.0415, 0.3235, 0.04129, 0.3446, 0.0439, 0.3458, 0.05194, 0.3453, 0.05372, 0.3431, 0.05415, 0.3265, 0.09006, 0.3588, 0.03317, 0.3588, 0.879, 0.982, 0.8898, 0.9854, 0.8828, 0.9854, 0.9057, 0.9854, 0.8898, 0.9854, 0.9057, 0.8362, 0.6177, 0.9552, 0.8337, 0.9559, 0.6925, 0.9695, 0.6927, 0.9639, 0.6911, 0.9613, 0.6882, 0.959, 0.684, 0.9581, 0.6802, 0.9598, 0.678, 0.963, 0.6765, 0.9662, 0.6769, 0.9694, 0.6785, 0.9709, 0.6022, 0.9782, 0.6022, 0.9782, 0.6785, 0.9709, 0.6798, 0.9721, 0.6818, 0.9738, 0.6871, 0.9742, 0.6904, 0.9719, 0.6925, 0.9695, 0.8337, 0.9559, 0.879, 0.982, 0.5957, 0.9695, 0.6177, 0.9552, 0.6022, 0.9782, 0.7908, 0.3676, 0.7775, 0.344, 0.7908, 0.3657, 0.7693, 0.3667, 0.7775, 0.344, 0.7908, 0.3676, 0.7631, 0.3616, 0.7775, 0.344, 0.7693, 0.3667, 0.9765, 0.754, 0.9765, 0.7303, 0.9413, 0.7762, 0.9413, 0.7762, 0.9765, 0.7303, 0.9413, 0.71, 0.9765, 0.7783, 0.9765, 0.754, 0.9413, 0.7762, 0.9765, 0.7089, 0.9765, 0.6891, 0.9413, 0.71, 0.9413, 0.71, 0.9765, 0.6891, 0.9413, 0.6891, 0.9765, 0.7303, 0.9765, 0.7089, 0.9413, 0.71, 0.009396, 0.9589, 0.01849, 0.9906, 0.07219, 0.9691, 0.07219, 0.9691, 0.01849, 0.9906, 0.06498, 0.9886, 0.9765, 0.7575, 0.9765, 0.7763, 0.9413, 0.7276, 0.9413, 0.7276, 0.9765, 0.7763, 0.9413, 0.775, 0.9765, 0.7763, 0.9765, 0.8063, 0.9413, 0.775, 0.9413, 0.775, 0.9765, 0.8063, 0.9413, 0.8063, 0.9765, 0.7357, 0.9765, 0.7575, 0.9413, 0.7276, 0.9765, 0.7221, 0.9765, 0.7357, 0.9413, 0.7276, 0.9765, 0.6942, 0.9765, 0.7221, 0.9413, 0.7276, 0.9725, 0.1783, 0.9651, 0.1797, 0.9725, 0.3785, 0.9725, 0.3785, 0.9651, 0.1797, 0.9682, 0.3775, 0.1519, 0.6972, 0.1572, 0.7059, 0.07711, 0.8306, 0.1519, 0.6972, 0.1658, 0.6925, 0.1572, 0.7059, 0.1572, 0.7059, 0.1658, 0.6925, 0.1707, 0.6981, 0.1707, 0.6981, 0.1658, 0.6925, 0.5766, 0.702, 0.5766, 0.702, 0.1658, 0.6925, 0.5764, 0.6925, 0.5766, 0.702, 0.1572, 0.7059, 0.1707, 0.6981, 0.1572, 0.7059, 0.5766, 0.702, 0.08414, 0.8372, 0.08414, 0.8372, 0.5766, 0.702, 0.1351, 0.9197, 0.1351, 0.9197, 0.5766, 0.702, 0.4159, 0.9192, 0.1351, 0.9197, 0.4159, 0.9192, 0.1597, 0.9441, 0.1597, 0.9441, 0.4159, 0.9192, 0.3914, 0.9333, 0.1597, 0.9441, 0.3914, 0.9333, 0.1758, 0.9796, 0.1758, 0.9796, 0.3914, 0.9333, 0.3802, 0.9535, 0.4159, 0.9192, 0.5766, 0.702, 0.447, 0.9214, 0.1758, 0.9796, 0.3802, 0.9535, 0.3755, 0.9796, 0.08414, 0.8372, 0.1351, 0.9197, 0.1104, 0.9154, 0.08414, 0.8372, 0.1104, 0.9154, 0.09253, 0.9202, 0.08414, 0.8372, 0.09253, 0.9202, 0.01488, 0.8668, 0.01488, 0.8668, 0.09253, 0.9202, 0.07404, 0.9355, 0.01488, 0.8668, 0.07404, 0.9355, 0.07359, 0.9485, 0.01488, 0.8668, 0.02442, 0.8998, 0.02111, 0.901, 0.01891, 0.9036, 0.0191, 0.9084, 0.02086, 0.911, 0.02359, 0.9124, 0.01594, 0.9355, 0.01594, 0.9355, 0.07359, 0.9485, 0.01594, 0.9485, 0.447, 0.9214, 0.5766, 0.702, 0.4705, 0.9409, 0.4705, 0.9409, 0.5766, 0.702, 0.5694, 0.9637, 0.5766, 0.702, 0.5764, 0.9796, 0.5694, 0.9637, 0.5694, 0.9637, 0.5764, 0.9796, 0.5694, 0.9796, 0.4705, 0.9409, 0.5694, 0.9637, 0.4781, 0.9712, 0.07711, 0.8306, 0.1572, 0.7059, 0.08414, 0.8372, 0.07711, 0.8306, 0.08414, 0.8372, 0.01487, 0.8487, 0.01487, 0.8487, 0.08414, 0.8372, 0.01488, 0.8668, 0.761, 0.344, 0.7775, 0.344, 0.7631, 0.3616, 0.02382, 0.7749, 0.07133, 0.7749, 0.02161, 0.7799, 0.02161, 0.7799, 0.07133, 0.7749, 0.07133, 0.7777, 0.08, 0.7864, 0.01885, 0.7864, 0.07662, 0.7914, 0.07662, 0.7914, 0.01885, 0.7864, 0.01648, 0.7914, 0.08309, 0.8018, 0.01058, 0.8018, 0.08309, 0.7971, 0.08309, 0.7971, 0.01058, 0.8018, 0.01058, 0.7971, 0.5764, 0.9796, 0.5766, 0.702, 0.5802, 0.9796, 0.5802, 0.9796, 0.5766, 0.702, 0.5802, 0.7029, 0.5766, 0.702, 0.5802, 0.6962, 0.5802, 0.7029, 0.5764, 0.6925, 0.5802, 0.6962, 0.5766, 0.702, 0.9765, 0.6942, 0.9413, 0.7276, 0.9765, 0.6939, 0.9765, 0.6939, 0.9413, 0.7276, 0.9413, 0.6939, 0.9765, 0.8111, 0.9765, 0.7869, 0.9413, 0.8111, 0.9413, 0.8111, 0.9765, 0.7869, 0.9413, 0.7762, 0.9765, 0.7869, 0.9765, 0.7783, 0.9413, 0.7762, 0.154, 0.9745, 0.08821, 0.9791, 0.1354, 0.9567, 0.08821, 0.9791, 0.09618, 0.9549, 0.1354, 0.9567, 0.09089, 0.7772, 0.08, 0.7864, 0.0824, 0.7891, 0.07133, 0.7749, 0.08715, 0.7647, 0.07133, 0.7777, 0.08, 0.7864, 0.07662, 0.7914, 0.0824, 0.7891, 0.01594, 0.9355, 0.02359, 0.9124, 0.02739, 0.9122, 0.03044, 0.9081, 0.03041, 0.9041, 0.02791, 0.9008, 0.02442, 0.8998, 0.01488, 0.8668, 0.07359, 0.9485, 0.4857, 0.0265, 0.8125, 0.0265, 0.8125, 0.05556, 0.4857, 0.05556, 0.7564, 0.0902, 0.7672, 0.08229, 0.7564, 0.1395, 0.7564, 0.1395, 0.7672, 0.08229, 0.7672, 0.1474, 0.7672, 0.08229, 0.8261, 0.1008, 0.7672, 0.1474, 0.7672, 0.1474, 0.8261, 0.1008, 0.8261, 0.1289, 0.9372, 0.03579, 0.9571, 0.03579, 0.9372, 0.06284, 0.9372, 0.06284, 0.9571, 0.03579, 0.9571, 0.06284, 0.8379, 0.03579, 0.8587, 0.03579, 0.8379, 0.06284, 0.8379, 0.06284, 0.8587, 0.03579, 0.8587, 0.06284, 0.9372, 0.06284, 0.9361, 0.08375, 0.8587, 0.06284, 0.8587, 0.06284, 0.9361, 0.08375, 0.8587, 0.08375, 0.8587, 0.03579, 0.8587, 0.01393, 0.9372, 0.03579, 0.9372, 0.03579, 0.8587, 0.01393, 0.9361, 0.01393, 0.8587, 0.06284, 0.8587, 0.03579, 0.9372, 0.06284, 0.9372, 0.06284, 0.8587, 0.03579, 0.9372, 0.03579, 0.9289, 0.4491, 0.8968, 0.4491, 0.9289, 0.1512, 0.9289, 0.1512, 0.8968, 0.4491, 0.8968, 0.1512, 0.8975, 0.1487, 0.8975, 0.13, 0.9289, 0.1512, 0.9289, 0.1512, 0.8975, 0.13, 0.9289, 0.1327, 0.8975, 0.13, 0.9289, 0.1048, 0.9289, 0.1327, 0.8975, 0.1065, 0.9289, 0.1048, 0.8975, 0.13, 0.09534, 0.3967, 0.1332, 0.3967, 0.09472, 0.3874, 0.09472, 0.3874, 0.1332, 0.3967, 0.1338, 0.3874, 0.09534, 0.4223, 0.1332, 0.3967, 0.09534, 0.3967, 0.09534, 0.4223, 0.09534, 0.3967, 0.08732, 0.4219, 0.08732, 0.4219, 0.09534, 0.3967, 0.08732, 0.3971, 0.09534, 0.3967, 0.09472, 0.3874, 0.08732, 0.3971, 0.1332, 0.4223, 0.1332, 0.3967, 0.09534, 0.4223, 0.1332, 0.4223, 0.09534, 0.4223, 0.1338, 0.4316, 0.1338, 0.4316, 0.09534, 0.4223, 0.09472, 0.4316, 0.09534, 0.4223, 0.08732, 0.4219, 0.09472, 0.4316, 0.1332, 0.3967, 0.1332, 0.4223, 0.1412, 0.3971, 0.1332, 0.3967, 0.1412, 0.3971, 0.1338, 0.3874, 0.1412, 0.3971, 0.1332, 0.4223, 0.1412, 0.4219, 0.1332, 0.4223, 0.1338, 0.4316, 0.1412, 0.4219, 0.4719, 0.07481, 0.3424, 0.07481, 0.4719, 0.06127, 0.4719, 0.06127, 0.3424, 0.07481, 0.3424, 0.06127, 0.4711, 0.0314, 0.3416, 0.03141, 0.4711, 0.02834, 0.4711, 0.02834, 0.3416, 0.03141, 0.3416, 0.02834, 0.4711, 0.02834, 0.3416, 0.02834, 0.4711, 0.0314, 0.4711, 0.0314, 0.3416, 0.02834, 0.3416, 0.03141, 0.4696, 0.05351, 0.3409, 0.05351, 0.4696, 0.04263, 0.4696, 0.04263, 0.3409, 0.05351, 0.3409, 0.04263, 0.4683, 0.0314, 0.3395, 0.03141, 0.4683, 0.02834, 0.4683, 0.02834, 0.3395, 0.03141, 0.3395, 0.02834, 0.8671, 0.2306, 0.8671, 0.302, 0.8547, 0.2306, 0.8547, 0.2306, 0.8671, 0.302, 0.8529, 0.302, 0.8529, 0.302, 0.7775, 0.302, 0.8547, 0.2306, 0.8547, 0.2306, 0.7775, 0.302, 0.7757, 0.2306, 0.7757, 0.2306, 0.7757, 0.1904, 0.8547, 0.2306, 0.8547, 0.2306, 0.7757, 0.1904, 0.8152, 0.1582, 0.8547, 0.1904, 0.8547, 0.2306, 0.8152, 0.1582, 0.8547, 0.1904, 0.8152, 0.1582, 0.8694, 0.1904, 0.8694, 0.1904, 0.8152, 0.1582, 0.8696, 0.1582, 0.3162, 0.09139, 0.3255, 0.2328, 0.3162, 0.2328, 0.1837, 0.2328, 0.3162, 0.09139, 0.3162, 0.2328, 0.1837, 0.08954, 0.3162, 0.09139, 0.1837, 0.2328, 0.1837, 0.2328, 0.1173, 0.1008, 0.1837, 0.08954, 0.1173, 0.1596, 0.1173, 0.1008, 0.1837, 0.2328, 0.3255, 0.09289, 0.3255, 0.2328, 0.3162, 0.09139, 0.1173, 0.306, 0.1173, 0.1596, 0.1837, 0.2328, 0.736, 0.3698, 0.3255, 0.2328, 0.736, 0.09578, 0.736, 0.09578, 0.3255, 0.2328, 0.3255, 0.09289, 0.1173, 0.1596, 0.09853, 0.1175, 0.1173, 0.1008, 0.09917, 0.158, 0.09853, 0.1175, 0.1173, 0.1596, 0.09853, 0.1175, 0.09894, 0.08969, 0.1173, 0.1008, 0.09006, 0.1068, 0.09894, 0.08969, 0.09853, 0.1175, 0.09853, 0.1175, 0.09917, 0.158, 0.09006, 0.1068, 0.09006, 0.1068, 0.09917, 0.158, 0.03317, 0.158, 0.04988, 0.143, 0.0521, 0.141, 0.03317, 0.1068, 0.09006, 0.1068, 0.0521, 0.141, 0.05227, 0.1208, 0.05084, 0.1185, 0.04306, 0.1183, 0.0404, 0.1203, 0.04094, 0.142, 0.04362, 0.1434, 0.04988, 0.143, 0.03317, 0.158, 0.09006, 0.1068, 0.03317, 0.1068, 0.09894, 0.08969, 0.09894, 0.08969, 0.03317, 0.1068, 0.03028, 0.08969, 0.03061, 0.1068, 0.01727, 0.08969, 0.03028, 0.08969, 0.01727, 0.1068, 0.01727, 0.08969, 0.03061, 0.1068, 0.01727, 0.1657, 0.01727, 0.1068, 0.03061, 0.1604, 0.03061, 0.1604, 0.01727, 0.1068, 0.03061, 0.1068, 0.03061, 0.1604, 0.09552, 0.1604, 0.01727, 0.1657, 0.01727, 0.1657, 0.09552, 0.1604, 0.09552, 0.1657, 0.09552, 0.1657, 0.09552, 0.1604, 0.1018, 0.1604, 0.09552, 0.1657, 0.1018, 0.1604, 0.09552, 0.2999, 0.09552, 0.2999, 0.1018, 0.1604, 0.1018, 0.3052, 0.1018, 0.3052, 0.1173, 0.1596, 0.1173, 0.306, 0.1018, 0.1604, 0.1173, 0.1596, 0.1018, 0.3052, 0.9413, 0.71, 0.9765, 0.7303, 0.9413, 0.7762, 0.9413, 0.7762, 0.9765, 0.7303, 0.9765, 0.754, 0.9413, 0.7762, 0.9765, 0.754, 0.9765, 0.7783, 0.9413, 0.6891, 0.9765, 0.6891, 0.9413, 0.71, 0.9413, 0.71, 0.9765, 0.6891, 0.9765, 0.7089, 0.9413, 0.71, 0.9765, 0.7089, 0.9765, 0.7303, 0.06498, 0.9886, 0.01849, 0.9906, 0.07219, 0.9691, 0.07219, 0.9691, 0.01849, 0.9906, 0.009396, 0.9589, 0.9413, 0.775, 0.9765, 0.7763, 0.9413, 0.7276, 0.9413, 0.7276, 0.9765, 0.7763, 0.9765, 0.7575, 0.9413, 0.775, 0.9765, 0.8063, 0.9765, 0.7763, 0.9413, 0.8063, 0.9765, 0.8063, 0.9413, 0.775, 0.9413, 0.7276, 0.9765, 0.7575, 0.9765, 0.7357, 0.9413, 0.7276, 0.9765, 0.7357, 0.9765, 0.7221, 0.9413, 0.7276, 0.9765, 0.7221, 0.9765, 0.6942, 0.879, 0.982, 0.879, 0.6903, 0.8898, 0.9854, 0.8898, 0.9854, 0.879, 0.6903, 0.8898, 0.6869, 0.8828, 0.6869, 0.8898, 0.6869, 0.879, 0.6903, 0.9057, 0.8362, 0.8898, 0.6869, 0.9057, 0.6869, 0.8898, 0.9854, 0.8898, 0.6869, 0.9057, 0.8362, 0.6177, 0.7171, 0.6177, 0.9552, 0.5955, 0.7028, 0.5955, 0.7028, 0.6177, 0.9552, 0.5957, 0.9695, 0.6022, 0.6941, 0.6177, 0.7171, 0.5955, 0.7028, 0.6022, 0.6941, 0.6787, 0.7015, 0.6771, 0.7083, 0.6822, 0.7133, 0.6906, 0.7112, 0.6923, 0.7028, 0.8337, 0.7164, 0.6177, 0.7171, 0.879, 0.6903, 0.8337, 0.7164, 0.6923, 0.7028, 0.686, 0.698, 0.6787, 0.7015, 0.6022, 0.6941, 0.879, 0.982, 0.8337, 0.7164, 0.879, 0.6903, 0.8337, 0.9559, 0.8337, 0.7164, 0.879, 0.982, 0.9671, 0.3772, 0.9651, 0.1797, 0.9736, 0.3787, 0.9736, 0.3787, 0.9651, 0.1797, 0.9725, 0.1783, 0.9624, 0.3941, 0.9624, 0.1735, 0.9549, 0.3928, 0.9549, 0.3928, 0.9624, 0.1735, 0.9549, 0.1748, 0.08414, 0.5295, 0.1572, 0.6609, 0.07711, 0.5362, 0.07711, 0.5362, 0.1572, 0.6609, 0.1519, 0.6696, 0.1572, 0.6609, 0.1658, 0.6742, 0.1519, 0.6696, 0.1707, 0.6687, 0.1658, 0.6742, 0.1572, 0.6609, 0.5766, 0.6648, 0.1658, 0.6742, 0.1707, 0.6687, 0.5764, 0.6742, 0.1658, 0.6742, 0.5766, 0.6648, 0.1707, 0.6687, 0.1572, 0.6609, 0.5766, 0.6648, 0.08414, 0.5295, 0.5766, 0.6648, 0.1572, 0.6609, 0.1351, 0.4484, 0.5766, 0.6648, 0.08414, 0.5295, 0.4159, 0.4476, 0.5766, 0.6648, 0.1351, 0.4484, 0.1597, 0.4227, 0.4159, 0.4476, 0.1351, 0.4484, 0.3914, 0.4335, 0.4159, 0.4476, 0.1597, 0.4227, 0.1758, 0.3872, 0.3914, 0.4335, 0.1597, 0.4227, 0.3802, 0.4133, 0.3914, 0.4335, 0.1758, 0.3872, 0.447, 0.4454, 0.5766, 0.6648, 0.4159, 0.4476, 0.3755, 0.3872, 0.3802, 0.4133, 0.1758, 0.3872, 0.1104, 0.4527, 0.1351, 0.4484, 0.08414, 0.5295, 0.09253, 0.4478, 0.1104, 0.4527, 0.08414, 0.5295, 0.01488, 0.5, 0.09253, 0.4478, 0.08414, 0.5295, 0.07404, 0.4313, 0.09253, 0.4478, 0.01488, 0.5, 0.07359, 0.4183, 0.07404, 0.4313, 0.01488, 0.5, 0.01594, 0.4313, 0.07359, 0.4183, 0.01488, 0.5, 0.01594, 0.4183, 0.07359, 0.4183, 0.01594, 0.4313, 0.4705, 0.4259, 0.5766, 0.6648, 0.447, 0.4454, 0.5694, 0.4031, 0.5766, 0.6648, 0.4705, 0.4259, 0.5694, 0.4031, 0.5764, 0.3871, 0.5766, 0.6648, 0.5694, 0.3871, 0.5764, 0.3871, 0.5694, 0.4031, 0.4781, 0.3956, 0.5694, 0.4031, 0.4705, 0.4259, 0.5802, 0.3871, 0.5766, 0.6648, 0.5764, 0.3871, 0.5802, 0.6639, 0.5766, 0.6648, 0.5802, 0.3871, 0.5802, 0.6639, 0.5802, 0.6706, 0.5766, 0.6648, 0.5766, 0.6648, 0.5802, 0.6706, 0.5764, 0.6742, 0.01488, 0.5, 0.08414, 0.5295, 0.01487, 0.5181, 0.01487, 0.5181, 0.08414, 0.5295, 0.07705, 0.5362, 0.8611, 0.3667, 0.8529, 0.344, 0.8674, 0.3616, 0.8397, 0.3676, 0.8529, 0.344, 0.8611, 0.3667, 0.8397, 0.3657, 0.8529, 0.344, 0.8397, 0.3676, 0.8529, 0.344, 0.8397, 0.3657, 0.7775, 0.344, 0.7775, 0.344, 0.8397, 0.3657, 0.7908, 0.3657, 0.8674, 0.3616, 0.8529, 0.344, 0.8691, 0.344, 0.07662, 0.7914, 0.01885, 0.7864, 0.08, 0.7864, 0.01058, 0.7971, 0.01058, 0.8018, 0.08309, 0.7971, 0.08309, 0.7971, 0.01058, 0.8018, 0.08309, 0.8018, 0.5897, 0.9732, 0.5893, 0.6991, 0.5957, 0.9695, 0.5957, 0.9695, 0.5893, 0.6991, 0.5955, 0.7028, 0.6231, 0.9493, 0.6231, 0.723, 0.8281, 0.95, 0.8281, 0.95, 0.6231, 0.723, 0.8281, 0.7224, 0.9425, 0.3934, 0.9425, 0.1742, 0.9478, 0.3947, 0.9478, 0.3947, 0.9425, 0.1742, 0.9478, 0.1729, 0.9413, 0.6939, 0.9413, 0.7276, 0.9765, 0.6939, 0.9765, 0.6939, 0.9413, 0.7276, 0.9765, 0.6942, 0.9413, 0.7762, 0.9765, 0.7869, 0.9413, 0.8111, 0.9413, 0.8111, 0.9765, 0.7869, 0.9765, 0.8111, 0.9413, 0.7762, 0.9765, 0.7783, 0.9765, 0.7869, 0.8529, 0.344, 0.7775, 0.344, 0.8529, 0.302, 0.8529, 0.302, 0.7775, 0.344, 0.7775, 0.302, 0.01727, 0.1657, 0.09552, 0.1657, 0.01727, 0.2999, 0.01727, 0.2999, 0.09552, 0.1657, 0.09552, 0.2999, 0.3418, 0.02198, 0.3418, 0.02672, 0.4662, 0.02198, 0.4662, 0.02198, 0.3418, 0.02672, 0.4662, 0.02672, 0.1354, 0.9567, 0.08821, 0.9791, 0.154, 0.9745, 0.1354, 0.9567, 0.09618, 0.9549, 0.08821, 0.9791, 0.0824, 0.7891, 0.08, 0.7864, 0.09089, 0.7772, 0.0824, 0.7891, 0.07662, 0.7914, 0.08, 0.7864])
me_icecream_truck_001.materials.append(mat_ice_cream_truck)
me_icecream_truck_001.use_remesh_preserve_volume = False
me_icecream_truck_001.use_remesh_preserve_attributes = False
me_icecream_truck_001.use_mirror_vertex_groups = False
me_icecream_truck_001.update()
me_icecream_truck_001.normals_split_custom_set([tuple(v) for v in zip(*[iter([-0.9873, 0.01313, 0.1583, -0.9947, 0.09799, -0.02988, -0.9686, 0.1847, -0.1667, -0.8933, 0.4042, 0.1966, -0.9735, 0.1395, 0.1813, -0.8609, 0.1334, 0.4909, -0.9793, 0.1279, 0.157, -0.9793, 0.1279, 0.157, -0.8609, 0.1334, 0.4909, -0.8633, 0.1067, 0.4932, -0.8633, 0.1067, 0.4932, -0.8609, 0.1334, 0.4909, -0.3014, 0.4262, 0.8529, -0.3014, 0.4262, 0.8529, -0.8609, 0.1334, 0.4909, -0.4064, -0.2621, 0.8753, -0.2845, 0.4838, 0.8277, -0.3056, 0.2485, 0.9192, 0.2844, 0.4838, 0.8277, 0.2844, 0.4838, 0.8277, -0.3056, 0.2485, 0.9192, 0.3056, 0.2485, 0.9192, 0.3056, 0.2485, 0.9192, -0.3056, 0.2485, 0.9192, 0.3056, -0.2573, 0.9168, 0.5779, -0.2144, 0.7875, 0.3056, 0.2485, 0.9192, 0.3056, -0.2573, 0.9168, 0.5779, 0.2069, 0.7895, 0.3056, 0.2485, 0.9192, 0.5779, -0.2144, 0.7875, 0.5779, 0.2069, 0.7895, 0.2844, 0.4838, 0.8277, 0.3056, 0.2485, 0.9192, 0.3056, -0.2573, 0.9168, -0.3056, 0.2485, 0.9192, -0.3056, -0.2573, 0.9167, -0.2844, -0.4916, 0.823, 0.3056, -0.2573, 0.9168, -0.3056, -0.2573, 0.9167, 0.2845, -0.4916, 0.823, 0.3056, -0.2573, 0.9168, -0.2844, -0.4916, 0.823, 0.2845, -0.4916, 0.823, 0.5779, -0.2144, 0.7875, 0.3056, -0.2573, 0.9168, -0.5779, 0.2069, 0.7895, -0.3056, -0.2573, 0.9167, -0.3056, 0.2485, 0.9192, -0.2845, 0.4838, 0.8277, -0.5779, 0.2069, 0.7895, -0.3056, 0.2485, 0.9192, -0.5779, -0.2144, 0.7875, -0.3056, -0.2573, 0.9167, -0.5779, 0.2069, 0.7895, -0.5779, -0.2144, 0.7875, -0.2844, -0.4916, 0.823, -0.3056, -0.2573, 0.9167, -0.2864, -0.905, 0.3145, -0.5349, -0.7372, 0.4129, -0.2259, -0.9281, -0.2961, -0.2259, -0.9281, -0.2961, -0.5349, -0.7372, 0.4129, -0.4786, -0.6868, -0.547, -0.58, -0.6691, 0.4646, -1.094e-05, -0.7386, 0.6741, -0.2587, -0.9436, 0.2066, -0.9173, -0.2976, 0.2645, -1.094e-05, -0.7386, 0.6741, -0.58, -0.6691, 0.4646, 0.09409, 0.937, 0.3365, -3.958e-06, 0.9637, 0.2669, -0.4271, 0.9011, 0.0752, 0.05875, 0.6994, 0.7123, -3.958e-06, 0.9637, 0.2669, 0.09409, 0.937, 0.3365, 9.463e-07, 0.642, 0.7667, -3.958e-06, 0.9637, 0.2669, 0.05875, 0.6994, 0.7123, 9.463e-07, 0.642, 0.7667, 0.05875, 0.6994, 0.7123, -0.05649, 0.8053, 0.5902, -0.05649, 0.8053, 0.5902, 0.05875, 0.6994, 0.7123, 0.0602, 0.7563, 0.6514, 0.0602, 0.7563, 0.6514, 0.1636, 0.8891, 0.4276, -0.05649, 0.8053, 0.5902, -0.05649, 0.8053, 0.5902, 0.1636, 0.8891, 0.4276, 0.2245, 0.9424, 0.2481, -0.4504, 0.1222, 0.8844, -0.2132, 0.1626, 0.9634, 0.3298, -0.08512, 0.9402, 0.3298, -0.08512, 0.9402, -0.2132, 0.1626, 0.9634, 0.5712, -0.5747, 0.586, 0.5712, -0.5747, 0.586, -0.2132, 0.1626, 0.9634, -0.03327, -0.2438, 0.9692, -0.03327, -0.2438, 0.9692, -0.02385, -0.6661, 0.7455, 0.5712, -0.5747, 0.586, -0.3435, -0.08752, 0.9351, -0.02385, -0.6661, 0.7455, -0.03327, -0.2438, 0.9692, -0.3435, -0.08752, 0.9351, -0.4677, -0.6629, 0.5847, -0.02385, -0.6661, 0.7455, -0.7469, -0.5094, 0.4274, -0.4677, -0.6629, 0.5847, -0.3435, -0.08752, 0.9351, -0.7469, -0.5094, 0.4274, -0.3445, 0.6887, 0.638, -0.7963, -0.2118, 0.5666, -0.7963, -0.2118, 0.5666, -0.3445, 0.6887, 0.638, -0.4104, 0.1959, 0.8906, -0.03401, 0.3257, 0.9448, -0.7963, -0.2118, 0.5666, -0.4104, 0.1959, 0.8906, 0.1636, 0.8891, 0.4276, -0.7963, -0.2118, 0.5666, -0.03401, 0.3257, 0.9448, 0.1636, 0.8891, 0.4276, -0.03401, 0.3257, 0.9448, 0.2245, 0.9424, 0.2481, 0.2245, 0.9424, 0.2481, -0.03401, 0.3257, 0.9448, -0.5458, 0.6173, 0.5666, -0.4104, 0.1959, 0.8906, -0.5458, 0.6173, 0.5666, -0.03401, 0.3257, 0.9448, -0.5602, 0.5172, 0.6471, -0.5458, 0.6173, 0.5666, -0.4104, 0.1959, 0.8906, 0.2101, -0.07002, 0.9752, 0.0, -0.004764, 1.0, 0.0, -0.004764, 1.0, -0.07107, -0.2129, 0.9745, -0.5602, 0.5172, 0.6471, -0.07107, -0.2129, 0.9745, -1.321e-06, -0.004764, 1.0, -1.321e-06, -0.004764, 1.0, -1.321e-06, -0.004764, 1.0, -1.321e-06, -0.004764, 1.0, -1.321e-06, -0.004764, 1.0, -1.321e-06, -0.004764, 1.0, 0.2101, -0.07002, 0.9752, -0.4104, 0.1959, 0.8906, -0.3445, 0.6887, 0.638, -0.5214, -0.7421, -0.4211, -0.578, -0.5807, 0.5733, -0.5343, -0.6542, -0.5353, -0.9173, -0.2976, 0.2645, -0.578, -0.5807, 0.5733, -1.094e-05, -0.7386, 0.6741, 0.249, -0.2401, -0.9383, 0.233, 0.2458, -0.9409, 0.1903, 0.1248, -0.9738, -0.0001459, 0.004558, -1.0, -0.0001459, 0.004558, -1.0, -0.0001459, 0.004558, -1.0, -0.0001459, 0.004558, -1.0, -0.0001459, 0.004558, -1.0, -0.0001459, 0.004558, -1.0, -0.0001459, 0.004558, -1.0, -0.0001459, 0.004558, -1.0, 0.003527, -0.2197, -0.9756, -0.005126, -0.0417, -0.9991, -0.005126, -0.0417, -0.9991, 0.003527, -0.2197, -0.9756, 0.001739, 0.004739, -1.0, 0.001739, 0.004739, -1.0, 0.001739, 0.004739, -1.0, 0.001739, 0.004739, -1.0, 0.1903, 0.1248, -0.9738, 0.233, 0.2458, -0.9409, -0.5214, -0.7421, -0.4211, 0.1437, 0.0205, -0.9894, 0.249, -0.2401, -0.9383, -0.005126, -0.0417, -0.9991, 0.5712, -0.5747, 0.586, -0.1229, -0.9922, 0.02215, 0.3015, -0.906, 0.2972, -0.02385, -0.6661, 0.7455, -0.1229, -0.9922, 0.02215, 0.5712, -0.5747, 0.586, -0.4677, -0.6629, 0.5847, -0.1229, -0.9922, 0.02215, -0.02385, -0.6661, 0.7455, -0.8141, -0.5438, -0.2036, -0.7779, -0.6276, -0.03327, -0.7131, -0.5256, -0.4639, -0.7131, -0.5256, -0.4639, -0.7779, -0.6276, -0.03327, -0.593, -0.4639, 0.6581, -0.7403, -0.3603, -0.5676, -0.8141, -0.5438, -0.2036, -0.7131, -0.5256, -0.4639, -0.7571, -0.4602, 0.4637, -0.58, -0.6691, 0.4646, -0.593, -0.4639, 0.6581, -0.593, -0.4639, 0.6581, -0.58, -0.6691, 0.4646, -0.2587, -0.9436, 0.2066, -0.7779, -0.6276, -0.03327, -0.7571, -0.4602, 0.4637, -0.593, -0.4639, 0.6581, -0.2259, -0.9281, -0.2961, -0.7131, -0.5256, -0.4639, -0.2587, -0.9436, 0.2066, -0.2587, -0.9436, 0.2066, -0.7131, -0.5256, -0.4639, -0.593, -0.4639, 0.6581, -0.8534, -0.4955, 0.162, -0.7761, -0.4311, 0.4603, -0.7015, -0.6548, -0.2814, -0.7015, -0.6548, -0.2814, -0.7761, -0.4311, 0.4603, -0.6205, -0.5272, 0.5806, -0.7761, -0.4311, 0.4603, -0.5349, -0.7372, 0.4129, -0.6205, -0.5272, 0.5806, -0.6205, -0.5272, 0.5806, -0.5349, -0.7372, 0.4129, -0.2864, -0.905, 0.3145, -0.7465, -0.6492, -0.1462, -0.8534, -0.4955, 0.162, -0.7015, -0.6548, -0.2814, -0.7512, -0.5231, -0.4025, -0.7465, -0.6492, -0.1462, -0.7015, -0.6548, -0.2814, -0.7837, -0.3003, -0.5437, -0.7512, -0.5231, -0.4025, -0.7015, -0.6548, -0.2814, 0.249, -0.2401, -0.9383, 0.523, -0.5163, -0.6782, 0.233, 0.2458, -0.9409, 0.233, 0.2458, -0.9409, 0.523, -0.5163, -0.6782, 0.5035, 0.5131, -0.6951, 0.05875, 0.6994, 0.7123, -0.9254, 0.3379, 0.1716, 0.0602, 0.7563, 0.6514, 0.05875, 0.6994, 0.7123, 0.09409, 0.937, 0.3365, -0.9254, 0.3379, 0.1716, -0.9254, 0.3379, 0.1716, 0.09409, 0.937, 0.3365, -0.9274, 0.3737, 0.01783, -0.9274, 0.3737, 0.01783, 0.09409, 0.937, 0.3365, -0.9256, 0.3781, -0.01498, -0.9256, 0.3781, -0.01498, 0.09409, 0.937, 0.3365, -0.4271, 0.9011, 0.0752, -0.9256, 0.3781, -0.01498, -0.9254, 0.3379, 0.1716, -0.9274, 0.3737, 0.01783, -0.9254, 0.3379, 0.1716, -0.9256, 0.3781, -0.01498, -0.7715, 0.6361, 0.009543, -0.7715, 0.6361, 0.009543, -0.9256, 0.3781, -0.01498, -0.8534, -0.4955, 0.162, -0.8534, -0.4955, 0.162, -0.9256, 0.3781, -0.01498, -0.8141, -0.5438, -0.2036, -0.8534, -0.4955, 0.162, -0.8141, -0.5438, -0.2036, -0.7761, -0.4311, 0.4603, -0.7761, -0.4311, 0.4603, -0.8141, -0.5438, -0.2036, -0.7403, -0.3603, -0.5676, -0.7761, -0.4311, 0.4603, -0.7403, -0.3603, -0.5676, -0.5349, -0.7372, 0.4129, -0.5349, -0.7372, 0.4129, -0.7403, -0.3603, -0.5676, -0.7553, -0.341, -0.5596, -0.8141, -0.5438, -0.2036, -0.9256, 0.3781, -0.01498, -0.7779, -0.6276, -0.03327, -0.5349, -0.7372, 0.4129, -0.7553, -0.341, -0.5596, -0.4786, -0.6868, -0.547, -0.7715, 0.6361, 0.009543, -0.8534, -0.4955, 0.162, -0.7465, -0.6492, -0.1462, -0.7715, 0.6361, 0.009543, -0.7465, -0.6492, -0.1462, -0.7512, -0.5231, -0.4025, -0.7715, 0.6361, 0.009543, -0.7512, -0.5231, -0.4025, -0.7963, -0.2118, 0.5666, -0.7963, -0.2118, 0.5666, -0.7512, -0.5231, -0.4025, -0.7837, -0.3003, -0.5437, -0.7963, -0.2118, 0.5666, -0.7837, -0.3003, -0.5437, -0.9239, -0.3318, -0.1908, -0.7963, -0.2118, 0.5666, -0.9935, -0.002258, 0.1138, -0.9935, -0.002258, 0.1139, -0.9935, -0.002258, 0.1139, -0.9935, -0.002258, 0.1139, -0.9935, -0.002258, 0.1139, -0.9935, -0.002258, 0.1138, -0.7469, -0.5094, 0.4274, -0.7469, -0.5094, 0.4274, -0.9239, -0.3318, -0.1908, -0.4677, -0.6629, 0.5847, -0.7779, -0.6276, -0.03327, -0.9256, 0.3781, -0.01498, -0.7571, -0.4602, 0.4637, -0.7571, -0.4602, 0.4637, -0.9256, 0.3781, -0.01498, -0.9173, -0.2976, 0.2645, -0.9256, 0.3781, -0.01498, -0.5343, -0.6542, -0.5353, -0.9173, -0.2976, 0.2645, -0.9173, -0.2976, 0.2645, -0.5343, -0.6542, -0.5353, -0.578, -0.5807, 0.5733, -0.7571, -0.4602, 0.4637, -0.9173, -0.2976, 0.2645, -0.58, -0.6691, 0.4646, 0.0602, 0.7563, 0.6514, -0.9254, 0.3379, 0.1716, -0.7715, 0.6361, 0.009543, 0.0602, 0.7563, 0.6514, -0.7715, 0.6361, 0.009543, 0.1636, 0.8891, 0.4276, 0.1636, 0.8891, 0.4276, -0.7715, 0.6361, 0.009543, -0.7963, -0.2118, 0.5666, -0.9239, -0.3318, -0.1908, -0.1229, -0.9922, 0.02215, -0.4677, -0.6629, 0.5847, -0.5602, 0.5172, 0.6471, -0.3445, 0.6887, 0.638, -0.03327, -0.2438, 0.9692, -0.03327, -0.2438, 0.9692, -0.3445, 0.6887, 0.638, -0.3435, -0.08752, 0.9351, -0.5458, 0.6173, 0.5666, -0.5602, 0.5172, 0.6471, -0.2132, 0.1626, 0.9634, -0.2132, 0.1626, 0.9634, -0.5602, 0.5172, 0.6471, -0.03327, -0.2438, 0.9692, 0.3298, -0.08512, 0.9402, 0.5712, -0.5747, 0.586, 0.5774, -0.5801, 0.5746, 0.5774, -0.5801, 0.5746, 0.5712, -0.5747, 0.586, 0.3015, -0.906, 0.2972, -0.5343, -0.6542, -0.5353, -0.9256, 0.3781, -0.01498, -0.5214, -0.7421, -0.4211, -0.5214, -0.7421, -0.4211, -0.9256, 0.3781, -0.01498, -0.005126, -0.0417, -0.9991, -0.9256, 0.3781, -0.01498, 0.1437, 0.0205, -0.9894, -0.005126, -0.0417, -0.9991, -0.4271, 0.9011, 0.0752, 0.1437, 0.0205, -0.9894, -0.9256, 0.3781, -0.01498, -0.7837, -0.3003, -0.5437, -0.7015, -0.6548, -0.2814, -0.9239, -0.3318, -0.1908, -0.9239, -0.3318, -0.1908, -0.7015, -0.6548, -0.2814, -0.1229, -0.9922, 0.02215, -0.4786, -0.6868, -0.547, -0.7553, -0.341, -0.5596, -0.2259, -0.9281, -0.2961, -0.2259, -0.9281, -0.2961, -0.7553, -0.341, -0.5596, -0.7131, -0.5256, -0.4639, -0.7553, -0.341, -0.5596, -0.7403, -0.3603, -0.5676, -0.7131, -0.5256, -0.4639, -0.2864, -0.905, 0.3145, -0.1229, -0.9922, 0.02215, -0.6205, -0.5272, 0.5806, -0.1229, -0.9922, 0.02215, -0.7015, -0.6548, -0.2814, -0.6205, -0.5272, 0.5806, 0.2245, 0.9424, 0.2481, -0.5458, 0.6173, 0.5666, -0.4504, 0.1222, 0.8844, -0.3445, 0.6887, 0.638, -0.7469, -0.5094, 0.4274, -0.3435, -0.08752, 0.9351, -0.5458, 0.6173, 0.5666, -0.2132, 0.1626, 0.9634, -0.4504, 0.1222, 0.8844, -0.7469, -0.5094, 0.4274, -0.9935, -0.002258, 0.1138, -0.9935, -0.002258, 0.1138, -0.9935, -0.002258, 0.1138, -0.9935, -0.002258, 0.1138, -0.9935, -0.002258, 0.1138, -0.9935, -0.002258, 0.1138, -0.7963, -0.2118, 0.5666, -0.9239, -0.3318, -0.1908, 0.9686, 0.1847, -0.1667, 0.9947, 0.09799, -0.02988, 0.9893, -0.1276, 0.07132, 0.9864, 0.01313, -0.1639, 1.0, 0.0, 0.0, 0.9999, -7.906e-05, 0.01659, 1.0, -2.389e-07, 0.0, 1.0, -2.389e-07, 0.0, 0.9999, -7.906e-05, 0.01659, 0.9999, -7.898e-05, 0.01658, 0.9999, -7.906e-05, 0.01659, 0.9994, -0.0001586, 0.03321, 0.9999, -7.898e-05, 0.01658, 0.9999, -7.898e-05, 0.01658, 0.9994, -0.0001586, 0.03321, 0.9994, -0.0001586, 0.03321, 0.5774, 0.5746, 0.5801, 0.0, 0.7037, 0.7105, 0.5773, -0.5801, 0.5746, 0.5773, -0.5801, 0.5746, 0.0, 0.7037, 0.7105, 0.0, -0.7105, 0.7037, 0.0, 0.7104, -0.7037, 0.5773, 0.5801, -0.5746, 0.0, -0.7037, -0.7105, 0.0, -0.7037, -0.7105, 0.5773, 0.5801, -0.5746, 0.5774, -0.5746, -0.5801, 0.5773, -0.5801, 0.5746, 0.0, -0.7105, 0.7037, 0.5774, -0.5746, -0.5801, 0.5774, -0.5746, -0.5801, 0.0, -0.7105, 0.7037, 0.0, -0.7037, -0.7105, 0.5773, 0.5801, -0.5746, 0.0, 0.7104, -0.7037, 0.5774, 0.5746, 0.5801, 0.5774, 0.5746, 0.5801, 0.0, 0.7104, -0.7037, 0.0, 0.7037, 0.7105, 0.5774, -0.5746, -0.5801, 0.5773, 0.5801, -0.5746, 0.5773, -0.5801, 0.5746, 0.5773, -0.5801, 0.5746, 0.5773, 0.5801, -0.5746, 0.5774, 0.5746, 0.5801, -0.3014, 0.4262, 0.8529, -0.4064, -0.2621, 0.8753, 0.3201, 0.4582, 0.8292, 0.3201, 0.4582, 0.8292, -0.4064, -0.2621, 0.8753, 0.3352, -0.2301, 0.9136, 0.3352, -0.2301, 0.9136, 0.8439, 0.1465, 0.5161, 0.3201, 0.4582, 0.8292, 0.3201, 0.4582, 0.8292, 0.8439, 0.1465, 0.5161, 0.8601, 0.173, 0.4799, 0.8439, 0.1465, 0.5161, 0.9739, 0.1266, 0.1885, 0.8601, 0.173, 0.4799, 0.9714, 0.1199, 0.205, 0.9739, 0.1266, 0.1885, 0.8439, 0.1465, 0.5161, -0.304, 0.2487, 0.9196, 0.304, 0.2487, 0.9196, -0.2829, 0.4841, 0.828, -0.2829, 0.4841, 0.828, 0.304, 0.2487, 0.9196, 0.2829, 0.4841, 0.828, -0.304, -0.2575, 0.9172, 0.304, 0.2487, 0.9196, -0.304, 0.2487, 0.9196, -0.304, -0.2575, 0.9172, -0.304, 0.2487, 0.9196, -0.5752, -0.215, 0.7892, -0.5752, -0.215, 0.7892, -0.304, 0.2487, 0.9196, -0.5752, 0.2075, 0.7912, -0.304, 0.2487, 0.9196, -0.2829, 0.4841, 0.828, -0.5752, 0.2075, 0.7912, 0.304, -0.2575, 0.9172, 0.304, 0.2487, 0.9196, -0.304, -0.2575, 0.9172, 0.304, -0.2575, 0.9172, -0.304, -0.2575, 0.9172, 0.2829, -0.492, 0.8233, 0.2829, -0.492, 0.8233, -0.304, -0.2575, 0.9172, -0.2829, -0.492, 0.8234, -0.304, -0.2575, 0.9172, -0.5752, -0.215, 0.7892, -0.2829, -0.492, 0.8234, 0.304, 0.2487, 0.9196, 0.304, -0.2575, 0.9172, 0.5752, 0.2075, 0.7913, 0.304, 0.2487, 0.9196, 0.5752, 0.2075, 0.7913, 0.2829, 0.4841, 0.828, 0.5752, 0.2075, 0.7913, 0.304, -0.2575, 0.9172, 0.5752, -0.215, 0.7892, 0.304, -0.2575, 0.9172, 0.2829, -0.492, 0.8233, 0.5752, -0.215, 0.7892, 0.0, -0.6045, 0.7966, 0.0, -0.6045, 0.7966, 0.0, 0.5969, 0.8023, 0.0, 0.5969, 0.8023, 0.0, -0.6045, 0.7966, 0.0, 0.5969, 0.8023, 0.0, 0.5969, 0.8023, 0.0, 0.5969, 0.8023, 0.0, 0.9591, 0.2829, 0.0, 0.9591, 0.2829, 0.0, 0.5969, 0.8023, 0.0, 0.9591, 0.2829, 0.0, -0.9618, 0.2738, 0.0, -0.9618, 0.2738, 0.0, -0.6045, 0.7966, 0.0, -0.6045, 0.7966, 0.0, -0.9618, 0.2738, 0.0, -0.6045, 0.7966, 0.0, -0.004759, 1.0, 0.0, -0.004759, 1.0, 0.0, 0.618, 0.7862, 0.0, 0.618, 0.7862, 0.0, -0.004759, 1.0, 0.0, 0.618, 0.7862, 0.0, 0.618, 0.7862, 0.0, 0.618, 0.7862, 0.0, 0.9728, 0.2315, 0.0, 0.9728, 0.2315, 0.0, 0.618, 0.7862, 0.0, 0.9728, 0.2315, 0.5559, -0.6863, -0.4691, 0.5422, -0.7213, 0.4311, 0.24, -0.9231, -0.3006, 0.24, -0.9231, -0.3006, 0.5422, -0.7213, 0.4311, 0.1545, -0.9678, 0.1985, 0.1545, -0.9678, 0.1985, -0.2864, -0.905, 0.3145, 0.24, -0.9231, -0.3006, 0.24, -0.9231, -0.3006, -0.2864, -0.905, 0.3145, -0.2259, -0.9281, -0.2961, -0.2259, -0.9281, -0.2961, -0.2587, -0.9436, 0.2066, 0.24, -0.9231, -0.3006, 0.24, -0.9231, -0.3006, -0.2587, -0.9436, 0.2066, -1.094e-05, -0.7386, 0.6741, 0.2526, -0.9442, 0.2116, 0.24, -0.9231, -0.3006, -1.094e-05, -0.7386, 0.6741, 0.2526, -0.9442, 0.2116, -1.094e-05, -0.7386, 0.6741, 0.5797, -0.6687, 0.4656, 0.5797, -0.6687, 0.4656, -1.094e-05, -0.7386, 0.6741, 0.9185, -0.2909, 0.2679, -0.05875, 0.6994, 0.7123, -3.958e-06, 0.9637, 0.2669, 9.463e-07, 0.642, 0.7667, -0.05649, 0.8053, 0.5902, -0.05875, 0.6994, 0.7123, 9.463e-07, 0.642, 0.7667, 0.256, 0.9227, 0.2882, -0.05875, 0.6994, 0.7123, -0.05649, 0.8053, 0.5902, -0.05649, 0.8053, 0.5902, 0.4133, 0.9036, 0.1126, 0.256, 0.9227, 0.2882, 0.389, 0.7992, 0.4582, 0.4133, 0.9036, 0.1126, -0.05649, 0.8053, 0.5902, -0.09409, 0.937, 0.3365, -3.958e-06, 0.9637, 0.2669, -0.05875, 0.6994, 0.7123, 0.2245, 0.9424, 0.2481, 0.389, 0.7992, 0.4582, -0.05649, 0.8053, 0.5902, -0.4271, 0.9011, 0.0752, -3.958e-06, 0.9637, 0.2669, -0.07575, 0.9013, -0.4266, -0.07575, 0.9013, -0.4266, -3.958e-06, 0.9637, 0.2669, -0.09409, 0.937, 0.3365, 0.389, 0.7992, 0.4582, 0.04722, 0.3076, 0.9503, 0.4133, 0.9036, 0.1126, 0.8065, 0.2363, 0.542, 0.04722, 0.3076, 0.9503, 0.389, 0.7992, 0.4582, 0.04722, 0.3076, 0.9503, 0.5196, 0.6096, 0.5987, 0.4133, 0.9036, 0.1126, 0.4106, 0.2298, 0.8824, 0.5196, 0.6096, 0.5987, 0.04722, 0.3076, 0.9503, 0.04722, 0.3076, 0.9503, 0.8065, 0.2363, 0.542, 0.4106, 0.2298, 0.8824, 0.4106, 0.2298, 0.8824, 0.8065, 0.2363, 0.542, 0.00271, 0.3798, 0.9251, 0.2434, 0.06284, 0.9679, 0.2068, -0.07814, 0.9753, 0.3057, 0.4349, 0.847, 0.4106, 0.2298, 0.8824, 0.2068, -0.07814, 0.9753, -0.02954, 0.1314, 0.9909, -0.02954, 0.1314, 0.9909, -0.02954, 0.1314, 0.9909, -0.02954, 0.1314, 0.9909, -0.02954, 0.1314, 0.9909, -0.02954, 0.1314, 0.9909, 0.2434, 0.06284, 0.9679, 0.00271, 0.3798, 0.9251, 0.4106, 0.2298, 0.8824, 0.3057, 0.4349, 0.847, 0.5196, 0.6096, 0.5987, 0.5196, 0.6096, 0.5987, 0.3057, 0.4349, 0.847, 0.7536, 0.5074, 0.4179, 0.3057, 0.4349, 0.847, 0.8174, -0.3694, 0.442, 0.7536, 0.5074, 0.4179, 0.4834, -0.6648, 0.5695, 0.8174, -0.3694, 0.442, 0.3057, 0.4349, 0.847, -0.562, -0.5841, 0.5857, 0.4834, -0.6648, 0.5695, 0.00271, 0.3798, 0.9251, 0.00271, 0.3798, 0.9251, 0.4834, -0.6648, 0.5695, 0.3057, 0.4349, 0.847, 0.00271, 0.3798, 0.9251, 0.4877, -0.1719, 0.8559, -0.562, -0.5841, 0.5857, -0.562, -0.5841, 0.5857, 0.4877, -0.1719, 0.8559, -0.3298, -0.08513, 0.9402, -0.3298, -0.08513, 0.9402, 0.4877, -0.1719, 0.8559, 0.2116, 0.2673, 0.9401, -0.3298, -0.08513, 0.9402, 0.2116, 0.2673, 0.9401, 0.3298, -0.08512, 0.9402, 0.3298, -0.08512, 0.9402, 0.2116, 0.2673, 0.9401, -0.4504, 0.1222, 0.8844, -0.4504, 0.1222, 0.8844, 0.389, 0.7992, 0.4582, 0.2245, 0.9424, 0.2481, 0.2116, 0.2673, 0.9401, 0.389, 0.7992, 0.4582, -0.4504, 0.1222, 0.8844, 0.714, -0.4111, 0.5668, 0.7436, -0.568, 0.3528, 0.6013, -0.5878, -0.5412, 0.6013, -0.5878, -0.5412, 0.7436, -0.568, 0.3528, 0.7715, -0.6361, -0.01366, 0.6013, -0.5878, -0.5412, 0.7715, -0.6361, -0.01366, 0.6586, -0.5213, -0.5427, 0.2526, -0.9442, 0.2116, 0.5797, -0.6687, 0.4656, 0.714, -0.4111, 0.5668, 0.714, -0.4111, 0.5668, 0.5797, -0.6687, 0.4656, 0.6919, -0.4197, 0.5874, 0.714, -0.4111, 0.5668, 0.6919, -0.4197, 0.5874, 0.7436, -0.568, 0.3528, 0.714, -0.4111, 0.5668, 0.6013, -0.5878, -0.5412, 0.2526, -0.9442, 0.2116, 0.2526, -0.9442, 0.2116, 0.6013, -0.5878, -0.5412, 0.24, -0.9231, -0.3006, 0.6146, -0.5322, 0.5822, 0.772, -0.461, 0.4375, 0.5713, -0.7398, -0.3555, 0.5713, -0.7398, -0.3555, 0.772, -0.461, 0.4375, 0.814, -0.4328, 0.3875, 0.6146, -0.5322, 0.5822, 0.5422, -0.7213, 0.4311, 0.772, -0.461, 0.4375, 0.1545, -0.9678, 0.1985, 0.5422, -0.7213, 0.4311, 0.6146, -0.5322, 0.5822, 0.5713, -0.7398, -0.3555, 0.814, -0.4328, 0.3875, 0.71, -0.6931, -0.1248, 0.5713, -0.7398, -0.3555, 0.71, -0.6931, -0.1248, 0.6924, -0.6247, -0.3611, 0.5713, -0.7398, -0.3555, 0.6924, -0.6247, -0.3611, 0.9503, 0.139, -0.2784, -0.5214, -0.7421, -0.4211, 0.003033, -0.661, -0.7504, -0.578, -0.5807, 0.5733, -0.578, -0.5807, 0.5733, 0.003033, -0.661, -0.7504, 0.5762, -0.5806, 0.5752, 0.7524, -0.6578, 0.03432, 0.5762, -0.5806, 0.5752, 0.003033, -0.661, -0.7504, -1.094e-05, -0.7386, 0.6741, 0.5762, -0.5806, 0.5752, 0.9185, -0.2909, 0.2679, -0.578, -0.5807, 0.5733, 0.5762, -0.5806, 0.5752, -1.094e-05, -0.7386, 0.6741, -0.2525, -0.2445, -0.9362, 0.249, -0.2401, -0.9383, -0.132, 0.03901, -0.9905, -0.132, 0.03901, -0.9905, 0.249, -0.2401, -0.9383, 0.1437, 0.0205, -0.9894, 0.005125, -0.0417, -0.9991, -0.2525, -0.2445, -0.9362, -0.132, 0.03901, -0.9905, 0.005125, -0.0417, -0.9991, -0.2233, -0.02641, -0.9744, 0.0001423, 0.004558, -1.0, 0.0001423, 0.004558, -1.0, 0.0001423, 0.004558, -1.0, 0.06936, 0.2176, -0.9736, -0.2241, 0.2407, -0.9444, -0.2525, -0.2445, -0.9362, 0.003033, -0.661, -0.7504, -0.2241, 0.2407, -0.9444, 0.06936, 0.2176, -0.9736, -0.001737, 0.004739, -1.0, -0.2233, -0.02641, -0.9744, 0.005125, -0.0417, -0.9991, -0.5214, -0.7421, -0.4211, -0.2241, 0.2407, -0.9444, 0.003033, -0.661, -0.7504, 0.233, 0.2458, -0.9409, -0.2241, 0.2407, -0.9444, -0.5214, -0.7421, -0.4211, -0.5046, 0.5214, -0.6881, -0.524, -0.5257, -0.6701, -0.2241, 0.2407, -0.9444, -0.2241, 0.2407, -0.9444, -0.524, -0.5257, -0.6701, -0.2525, -0.2445, -0.9362, 0.249, -0.2401, -0.9383, -0.2525, -0.2445, -0.9362, 0.523, -0.5163, -0.6782, 0.523, -0.5163, -0.6782, -0.2525, -0.2445, -0.9362, -0.524, -0.5257, -0.6701, 0.7715, 0.6361, 0.009543, 0.9406, 0.1326, 0.3126, 0.256, 0.9227, 0.2882, 0.256, 0.9227, 0.2882, 0.9406, 0.1326, 0.3126, -0.05875, 0.6994, 0.7123, 0.9406, 0.1326, 0.3126, -0.09409, 0.937, 0.3365, -0.05875, 0.6994, 0.7123, 0.938, 0.3362, 0.08468, -0.09409, 0.937, 0.3365, 0.9406, 0.1326, 0.3126, 0.9232, 0.3841, -0.01506, -0.09409, 0.937, 0.3365, 0.938, 0.3362, 0.08468, -0.07575, 0.9013, -0.4266, -0.09409, 0.937, 0.3365, 0.9232, 0.3841, -0.01506, 0.938, 0.3362, 0.08468, 0.9406, 0.1326, 0.3126, 0.9232, 0.3841, -0.01506, 0.7715, 0.6361, 0.009543, 0.9232, 0.3841, -0.01506, 0.9406, 0.1326, 0.3126, 0.814, -0.4328, 0.3875, 0.9232, 0.3841, -0.01506, 0.7715, 0.6361, 0.009543, 0.7715, -0.6361, -0.01366, 0.9232, 0.3841, -0.01506, 0.814, -0.4328, 0.3875, 0.772, -0.461, 0.4375, 0.7715, -0.6361, -0.01366, 0.814, -0.4328, 0.3875, 0.6586, -0.5213, -0.5427, 0.7715, -0.6361, -0.01366, 0.772, -0.461, 0.4375, 0.5422, -0.7213, 0.4311, 0.6586, -0.5213, -0.5427, 0.772, -0.461, 0.4375, 0.7391, -0.2903, -0.6078, 0.6586, -0.5213, -0.5427, 0.5422, -0.7213, 0.4311, 0.7436, -0.568, 0.3528, 0.9232, 0.3841, -0.01506, 0.7715, -0.6361, -0.01366, 0.5559, -0.6863, -0.4691, 0.7391, -0.2903, -0.6078, 0.5422, -0.7213, 0.4311, 0.71, -0.6931, -0.1248, 0.814, -0.4328, 0.3875, 0.7715, 0.6361, 0.009543, 0.6924, -0.6247, -0.3611, 0.71, -0.6931, -0.1248, 0.7715, 0.6361, 0.009543, 0.5196, 0.6096, 0.5987, 0.6924, -0.6247, -0.3611, 0.7715, 0.6361, 0.009543, 0.9503, 0.139, -0.2784, 0.6924, -0.6247, -0.3611, 0.5196, 0.6096, 0.5987, 0.8228, -0.1927, -0.5346, 0.9503, 0.139, -0.2784, 0.5196, 0.6096, 0.5987, 0.7536, 0.5074, 0.4179, 0.8228, -0.1927, -0.5346, 0.5196, 0.6096, 0.5987, 0.8174, -0.3694, 0.442, 0.8228, -0.1927, -0.5346, 0.7536, 0.5074, 0.4179, 0.6919, -0.4197, 0.5874, 0.9232, 0.3841, -0.01506, 0.7436, -0.568, 0.3528, 0.9185, -0.2909, 0.2679, 0.9232, 0.3841, -0.01506, 0.6919, -0.4197, 0.5874, 0.9185, -0.2909, 0.2679, 0.7524, -0.6578, 0.03432, 0.9232, 0.3841, -0.01506, 0.5762, -0.5806, 0.5752, 0.7524, -0.6578, 0.03432, 0.9185, -0.2909, 0.2679, 0.5797, -0.6687, 0.4656, 0.9185, -0.2909, 0.2679, 0.6919, -0.4197, 0.5874, 0.003033, -0.661, -0.7504, 0.9232, 0.3841, -0.01506, 0.7524, -0.6578, 0.03432, 0.005125, -0.0417, -0.9991, 0.9232, 0.3841, -0.01506, 0.003033, -0.661, -0.7504, 0.005125, -0.0417, -0.9991, -0.132, 0.03901, -0.9905, 0.9232, 0.3841, -0.01506, 0.9232, 0.3841, -0.01506, -0.132, 0.03901, -0.9905, -0.07575, 0.9013, -0.4266, 0.5196, 0.6096, 0.5987, 0.7715, 0.6361, 0.009543, 0.4133, 0.9036, 0.1126, 0.4133, 0.9036, 0.1126, 0.7715, 0.6361, 0.009543, 0.256, 0.9227, 0.2882, 0.4834, -0.6648, 0.5695, 0.3003, -0.9538, 0.01163, 0.8174, -0.3694, 0.442, -0.562, -0.5841, 0.5857, 0.3003, -0.9538, 0.01163, 0.4834, -0.6648, 0.5695, -0.3015, -0.906, 0.2972, 0.3003, -0.9538, 0.01163, -0.562, -0.5841, 0.5857, 0.3003, -0.9538, 0.01163, -0.3015, -0.906, 0.2972, -0.1229, -0.9922, 0.02215, -0.1229, -0.9922, 0.02215, -0.3015, -0.906, 0.2972, 0.3015, -0.906, 0.2972, 0.8174, -0.3694, 0.442, 0.3003, -0.9538, 0.01163, 0.8228, -0.1927, -0.5346, 0.4877, -0.1719, 0.8559, 0.00271, 0.3798, 0.9251, 0.8065, 0.2363, 0.542, -0.3015, -0.906, 0.2972, -0.562, -0.5841, 0.5857, -0.5774, -0.5801, 0.5746, -0.5774, -0.5801, 0.5746, -0.562, -0.5841, 0.5857, -0.3298, -0.08513, 0.9402, -0.4271, 0.9011, 0.0752, -0.07575, 0.9013, -0.4266, 0.1437, 0.0205, -0.9894, 0.1437, 0.0205, -0.9894, -0.07575, 0.9013, -0.4266, -0.132, 0.03901, -0.9905, 0.523, -0.5163, -0.6782, -0.524, -0.5257, -0.6701, 0.5035, 0.5131, -0.6951, 0.5035, 0.5131, -0.6951, -0.524, -0.5257, -0.6701, -0.5046, 0.5214, -0.6881, 0.5035, 0.5131, -0.6951, -0.5046, 0.5214, -0.6881, 0.233, 0.2458, -0.9409, 0.233, 0.2458, -0.9409, -0.5046, 0.5214, -0.6881, -0.2241, 0.2407, -0.9444, 0.3003, -0.9538, 0.01163, 0.5713, -0.7398, -0.3555, 0.8228, -0.1927, -0.5346, 0.8228, -0.1927, -0.5346, 0.5713, -0.7398, -0.3555, 0.9503, 0.139, -0.2784, 0.6013, -0.5878, -0.5412, 0.7391, -0.2903, -0.6078, 0.24, -0.9231, -0.3006, 0.24, -0.9231, -0.3006, 0.7391, -0.2903, -0.6078, 0.5559, -0.6863, -0.4691, 0.6013, -0.5878, -0.5412, 0.6586, -0.5213, -0.5427, 0.7391, -0.2903, -0.6078, 0.3003, -0.9538, 0.01163, -0.1229, -0.9922, 0.02215, 0.1545, -0.9678, 0.1985, 0.1545, -0.9678, 0.1985, -0.1229, -0.9922, 0.02215, -0.2864, -0.905, 0.3145, -0.3015, -0.906, 0.2972, -0.5774, -0.5801, 0.5746, 0.3015, -0.906, 0.2972, 0.3015, -0.906, 0.2972, -0.5774, -0.5801, 0.5746, 0.5774, -0.5801, 0.5746, -0.5774, -0.5801, 0.5746, -0.3298, -0.08513, 0.9402, 0.5774, -0.5801, 0.5746, 0.5774, -0.5801, 0.5746, -0.3298, -0.08513, 0.9402, 0.3298, -0.08512, 0.9402, 0.6146, -0.5322, 0.5822, 0.3003, -0.9538, 0.01163, 0.1545, -0.9678, 0.1985, 0.6146, -0.5322, 0.5822, 0.5713, -0.7398, -0.3555, 0.3003, -0.9538, 0.01163, 0.2116, 0.2673, 0.9401, 0.8065, 0.2363, 0.542, 0.389, 0.7992, 0.4582, 0.2116, 0.2673, 0.9401, 0.4877, -0.1719, 0.8559, 0.8065, 0.2363, 0.542])] * 3)])
me_icecream_truck_wheel_front_l_003 = bpy.data.meshes.new('IceCream_Truck_Wheel_Front_L.003')
me_icecream_truck_wheel_front_l_003.from_pydata([(-0.1801, -0.2894, -0.2185), (0.0641, -0.106, -0.347), (-0.1801, -0.106, -0.347), (0.0641, 0.1178, -0.3431), (-0.1801, 0.1178, -0.3431), (0.0641, 0.2967, -0.2084), (-0.1801, 0.2967, -0.2084), (0.0641, 0.3623, 0.005678), (-0.1801, 0.3623, 0.005678), (-0.1801, 0.2894, 0.2174), (0.0641, 0.2894, 0.2174), (0.0641, 0.1061, 0.3459), (-0.1801, 0.1061, 0.3459), (0.0641, -0.1178, 0.3421), (-0.1801, -0.1178, 0.3421), (0.0641, -0.2967, 0.2074), (-0.1801, -0.2967, 0.2074), (0.0641, -0.3623, -0.006715), (-0.1801, -0.3623, -0.006715), (0.0641, -0.2894, -0.2185), (0.0936, -0.2658, -0.08978), (0.0641, -0.2894, -0.2185), (0.0936, 0.004861, -0.2794), (0.0641, -0.106, -0.347), (0.05139, -0.0003219, 0.007205), (0.0936, -0.1691, 0.2263), (0.0641, -0.2967, 0.2074), (0.0641, -0.3623, -0.006715), (0.0936, 0.2689, -0.08063), (0.0641, 0.1178, -0.3431), (0.0641, 0.2967, -0.2084), (0.0936, 0.1614, 0.2319), (0.0641, 0.3623, 0.005678), (0.0641, 0.2894, 0.2174), (0.0641, 0.1061, 0.3459), (0.0641, -0.1178, 0.3421)], [], [(19, 0, 1), (1, 0, 2), (1, 2, 3), (3, 2, 4), (3, 4, 5), (5, 4, 6), (5, 6, 7), (7, 6, 8), (7, 8, 10), (10, 8, 9), (10, 9, 11), (11, 9, 12), (11, 12, 13), (13, 12, 14), (13, 14, 15), (15, 14, 16), (15, 16, 17), (17, 16, 18), (17, 18, 19), (19, 18, 0), (20, 21, 22), (22, 21, 23), (20, 22, 24), (25, 20, 24), (25, 26, 20), (20, 26, 27), (20, 27, 21), (24, 22, 28), (22, 29, 28), (22, 23, 29), (28, 29, 30), (31, 24, 28), (31, 25, 24), (28, 32, 31), (28, 30, 32), (31, 32, 33), (31, 34, 25), (31, 33, 34), (25, 34, 35), (25, 35, 26)])
me_icecream_truck_wheel_front_l_003.polygons.foreach_set('use_smooth', [True] * 40)
_uv = me_icecream_truck_wheel_front_l_003.uv_layers.new(name='UVMap')
_uv.uv.foreach_set('vector', [0.09334, 0.2299, 0.07322, 0.2299, 0.09334, 0.245, 0.09334, 0.245, 0.07322, 0.2299, 0.07322, 0.245, 0.09334, 0.245, 0.07322, 0.245, 0.09334, 0.2635, 0.09334, 0.2635, 0.07322, 0.245, 0.07322, 0.2635, 0.09334, 0.2635, 0.07322, 0.2635, 0.09334, 0.2782, 0.09334, 0.2782, 0.07322, 0.2635, 0.07322, 0.2782, 0.09334, 0.1849, 0.07322, 0.1849, 0.09334, 0.2025, 0.09334, 0.2025, 0.07322, 0.1849, 0.07322, 0.2025, 0.09334, 0.2025, 0.07322, 0.2025, 0.09334, 0.22, 0.09334, 0.22, 0.07322, 0.2025, 0.07322, 0.22, 0.09334, 0.2776, 0.07322, 0.2776, 0.09334, 0.2625, 0.09334, 0.2625, 0.07322, 0.2776, 0.07322, 0.2625, 0.09334, 0.2625, 0.07322, 0.2625, 0.09334, 0.2441, 0.09334, 0.2441, 0.07322, 0.2625, 0.07322, 0.2441, 0.09334, 0.2441, 0.07322, 0.2441, 0.09334, 0.2293, 0.09334, 0.2293, 0.07322, 0.2441, 0.07322, 0.2293, 0.09334, 0.2191, 0.07322, 0.2191, 0.09334, 0.2015, 0.09334, 0.2015, 0.07322, 0.2191, 0.07322, 0.2015, 0.09334, 0.2015, 0.07322, 0.2015, 0.09334, 0.1841, 0.09334, 0.1841, 0.07322, 0.2015, 0.07322, 0.1841, 0.6168, 0.4091, 0.6186, 0.3866, 0.6692, 0.3922, 0.6692, 0.3922, 0.6186, 0.3866, 0.655, 0.375, 0.6168, 0.4091, 0.6692, 0.3922, 0.6543, 0.4376, 0.6166, 0.4641, 0.6168, 0.4091, 0.6543, 0.4376, 0.6166, 0.4641, 0.5962, 0.4553, 0.6168, 0.4091, 0.6168, 0.4091, 0.5962, 0.4553, 0.5964, 0.4172, 0.6168, 0.4091, 0.5964, 0.4172, 0.6186, 0.3866, 0.6543, 0.4376, 0.6692, 0.3922, 0.7014, 0.4369, 0.6692, 0.3922, 0.6909, 0.3867, 0.7014, 0.4369, 0.6692, 0.3922, 0.655, 0.375, 0.6909, 0.3867, 0.7014, 0.4369, 0.6909, 0.3867, 0.7131, 0.4177, 0.6689, 0.4813, 0.6543, 0.4376, 0.7014, 0.4369, 0.6689, 0.4813, 0.6166, 0.4641, 0.6543, 0.4376, 0.7014, 0.4369, 0.7131, 0.4555, 0.6689, 0.4813, 0.7014, 0.4369, 0.7131, 0.4177, 0.7131, 0.4555, 0.6689, 0.4813, 0.7131, 0.4555, 0.6904, 0.4862, 0.6689, 0.4813, 0.6546, 0.4979, 0.6166, 0.4641, 0.6689, 0.4813, 0.6904, 0.4862, 0.6546, 0.4979, 0.6166, 0.4641, 0.6546, 0.4979, 0.6184, 0.4858, 0.6166, 0.4641, 0.6184, 0.4858, 0.5962, 0.4553])
me_icecream_truck_wheel_front_l_003.materials.append(mat_ice_cream_truck)
me_icecream_truck_wheel_front_l_003.use_remesh_preserve_volume = False
me_icecream_truck_wheel_front_l_003.use_remesh_preserve_attributes = False
me_icecream_truck_wheel_front_l_003.use_mirror_vertex_groups = False
me_icecream_truck_wheel_front_l_003.update()
me_icecream_truck_wheel_front_l_003.normals_split_custom_set([tuple(v) for v in zip(*[iter([0.3433, -0.7123, -0.6122, -0.3433, -0.7851, -0.5154, 0.0, -0.2927, -0.9562, 0.0, -0.2927, -0.9562, -0.3433, -0.7851, -0.5154, 0.0, -0.2927, -0.9562, 0.0, -0.2927, -0.9562, 0.0, -0.2927, -0.9562, 0.3433, 0.3621, -0.8666, 0.3433, 0.3621, -0.8666, 0.0, -0.2927, -0.9562, -0.3433, 0.2475, -0.906, 0.3433, 0.3621, -0.8666, -0.3433, 0.2475, -0.906, 0.3433, 0.8023, -0.4883, 0.3433, 0.8023, -0.4883, -0.3433, 0.2475, -0.906, -0.3433, 0.7328, -0.5874, 0.3433, 0.8023, -0.4883, -0.3433, 0.7328, -0.5874, 0.3433, 0.9361, 0.07662, 0.3433, 0.9361, 0.07662, -0.3433, 0.7328, -0.5874, -0.3433, 0.9382, -0.04449, 0.3433, 0.9361, 0.07662, -0.3433, 0.9382, -0.04449, 0.3433, 0.7123, 0.6122, 0.3433, 0.7123, 0.6122, -0.3433, 0.9382, -0.04449, -0.3433, 0.7851, 0.5154, 0.3433, 0.7123, 0.6122, -0.3433, 0.7851, 0.5154, 0.0, 0.2927, 0.9562, 0.0, 0.2927, 0.9562, -0.3433, 0.7851, 0.5154, 0.0, 0.2927, 0.9562, 0.0, 0.2927, 0.9562, 0.0, 0.2927, 0.9562, 0.3433, -0.3621, 0.8666, 0.3433, -0.3621, 0.8666, 0.0, 0.2927, 0.9562, -0.3433, -0.2476, 0.906, 0.3433, -0.3621, 0.8666, -0.3433, -0.2476, 0.906, 0.3433, -0.8023, 0.4883, 0.3433, -0.8023, 0.4883, -0.3433, -0.2476, 0.906, -0.3433, -0.7328, 0.5875, 0.3433, -0.8023, 0.4883, -0.3433, -0.7328, 0.5875, 0.3433, -0.9361, -0.07661, 0.3433, -0.9361, -0.07661, -0.3433, -0.7328, 0.5875, -0.3433, -0.9382, 0.04449, 0.3433, -0.9361, -0.07661, -0.3433, -0.9382, 0.04449, 0.3433, -0.7123, -0.6122, 0.3433, -0.7123, -0.6122, -0.3433, -0.9382, 0.04449, -0.3433, -0.7851, -0.5154, 0.9943, -0.101, -0.03475, 0.9484, -0.269, -0.1681, 0.9944, 0.001857, -0.1052, 0.9944, 0.001857, -0.1052, 0.9484, -0.269, -0.1681, 0.9496, -0.06615, -0.3063, 0.9943, -0.101, -0.03475, 0.9944, 0.001857, -0.1052, 1.0, 0.0001457, -0.002163, 0.994, -0.06603, 0.08776, 0.9943, -0.101, -0.03475, 1.0, 0.0001457, -0.002163, 0.994, -0.06603, 0.08776, 0.9452, -0.2496, 0.2103, 0.9943, -0.101, -0.03475, 0.9943, -0.101, -0.03475, 0.9452, -0.2496, 0.2103, 0.9476, -0.3177, -0.03228, 0.9943, -0.101, -0.03475, 0.9476, -0.3177, -0.03228, 0.9484, -0.269, -0.1681, 1.0, 0.0001457, -0.002163, 0.9944, 0.001857, -0.1052, 0.9942, 0.1025, -0.03136, 0.9944, 0.001857, -0.1052, 0.9496, 0.07665, -0.3039, 0.9942, 0.1025, -0.03136, 0.9944, 0.001857, -0.1052, 0.9496, -0.06615, -0.3063, 0.9496, 0.07665, -0.3039, 0.9942, 0.1025, -0.03136, 0.9496, 0.07665, -0.3039, 0.9482, 0.2751, -0.159, 0.9939, 0.06321, 0.09012, 1.0, 0.0001457, -0.002163, 0.9942, 0.1025, -0.03136, 0.9939, 0.06321, 0.09012, 0.994, -0.06603, 0.08776, 1.0, 0.0001457, -0.002163, 0.9942, 0.1025, -0.03136, 0.9474, 0.3192, -0.0215, 0.9939, 0.06321, 0.09012, 0.9942, 0.1025, -0.03136, 0.9482, 0.2751, -0.159, 0.9474, 0.3192, -0.0215, 0.9939, 0.06321, 0.09012, 0.9474, 0.3192, -0.0215, 0.9451, 0.2425, 0.219, 0.9939, 0.06321, 0.09012, 0.9446, 0.123, 0.3042, 0.994, -0.06603, 0.08776, 0.9939, 0.06321, 0.09012, 0.9451, 0.2425, 0.219, 0.9446, 0.123, 0.3042, 0.994, -0.06603, 0.08776, 0.9446, 0.123, 0.3042, 0.9447, -0.1332, 0.2995, 0.994, -0.06603, 0.08776, 0.9447, -0.1332, 0.2995, 0.9452, -0.2496, 0.2103])] * 3)])
me_icecream_truck_wheel_front_l_002 = bpy.data.meshes.new('IceCream_Truck_Wheel_Front_L.002')
me_icecream_truck_wheel_front_l_002.from_pydata([(-0.1801, 0.2894, 0.2185), (0.0641, 0.106, 0.347), (-0.1801, 0.106, 0.347), (0.0641, -0.1178, 0.3431), (-0.1801, -0.1178, 0.3431), (0.0641, -0.2967, 0.2084), (-0.1801, -0.2967, 0.2084), (0.0641, -0.3623, -0.005678), (-0.1801, -0.3623, -0.005678), (-0.1801, -0.2894, -0.2174), (0.0641, -0.2894, -0.2174), (0.0641, -0.1061, -0.3459), (-0.1801, -0.1061, -0.3459), (0.0641, 0.1178, -0.3421), (-0.1801, 0.1178, -0.3421), (0.0641, 0.2967, -0.2074), (-0.1801, 0.2967, -0.2074), (0.0641, 0.3623, 0.006715), (-0.1801, 0.3623, 0.006715), (0.0641, 0.2894, 0.2185), (0.0936, 0.2658, 0.08978), (0.0641, 0.2894, 0.2185), (0.0936, -0.004861, 0.2794), (0.0641, 0.106, 0.347), (0.05139, 0.0003219, -0.007205), (0.0936, 0.1691, -0.2263), (0.0641, 0.2967, -0.2074), (0.0641, 0.3623, 0.006715), (0.0936, -0.2689, 0.08063), (0.0641, -0.1178, 0.3431), (0.0641, -0.2967, 0.2084), (0.0936, -0.1614, -0.2319), (0.0641, -0.3623, -0.005678), (0.0641, -0.2894, -0.2174), (0.0641, -0.1061, -0.3459), (0.0641, 0.1178, -0.3421)], [], [(19, 0, 1), (1, 0, 2), (1, 2, 3), (3, 2, 4), (3, 4, 5), (5, 4, 6), (5, 6, 7), (7, 6, 8), (7, 8, 10), (10, 8, 9), (10, 9, 11), (11, 9, 12), (11, 12, 13), (13, 12, 14), (13, 14, 15), (15, 14, 16), (15, 16, 17), (17, 16, 18), (17, 18, 19), (19, 18, 0), (20, 21, 22), (22, 21, 23), (20, 22, 24), (25, 20, 24), (25, 26, 20), (20, 26, 27), (20, 27, 21), (24, 22, 28), (22, 29, 28), (22, 23, 29), (28, 29, 30), (31, 24, 28), (31, 25, 24), (28, 32, 31), (28, 30, 32), (31, 32, 33), (31, 34, 25), (31, 33, 34), (25, 34, 35), (25, 35, 26)])
me_icecream_truck_wheel_front_l_002.polygons.foreach_set('use_smooth', [True] * 40)
_uv = me_icecream_truck_wheel_front_l_002.uv_layers.new(name='UVMap')
_uv.uv.foreach_set('vector', [0.09334, 0.2299, 0.07322, 0.2299, 0.09334, 0.245, 0.09334, 0.245, 0.07322, 0.2299, 0.07322, 0.245, 0.09334, 0.245, 0.07322, 0.245, 0.09334, 0.2635, 0.09334, 0.2635, 0.07322, 0.245, 0.07322, 0.2635, 0.09334, 0.2635, 0.07322, 0.2635, 0.09334, 0.2782, 0.09334, 0.2782, 0.07322, 0.2635, 0.07322, 0.2782, 0.09334, 0.1849, 0.07322, 0.1849, 0.09334, 0.2025, 0.09334, 0.2025, 0.07322, 0.1849, 0.07322, 0.2025, 0.09334, 0.2025, 0.07322, 0.2025, 0.09334, 0.22, 0.09334, 0.22, 0.07322, 0.2025, 0.07322, 0.22, 0.09334, 0.2776, 0.07322, 0.2776, 0.09334, 0.2625, 0.09334, 0.2625, 0.07322, 0.2776, 0.07322, 0.2625, 0.09334, 0.2625, 0.07322, 0.2625, 0.09334, 0.2441, 0.09334, 0.2441, 0.07322, 0.2625, 0.07322, 0.2441, 0.09334, 0.2441, 0.07322, 0.2441, 0.09334, 0.2293, 0.09334, 0.2293, 0.07322, 0.2441, 0.07322, 0.2293, 0.09334, 0.2191, 0.07322, 0.2191, 0.09334, 0.2015, 0.09334, 0.2015, 0.07322, 0.2191, 0.07322, 0.2015, 0.09334, 0.2015, 0.07322, 0.2015, 0.09334, 0.1841, 0.09334, 0.1841, 0.07322, 0.2015, 0.07322, 0.1841, 0.6168, 0.4091, 0.6186, 0.3866, 0.6692, 0.3922, 0.6692, 0.3922, 0.6186, 0.3866, 0.655, 0.375, 0.6168, 0.4091, 0.6692, 0.3922, 0.6543, 0.4376, 0.6166, 0.4641, 0.6168, 0.4091, 0.6543, 0.4376, 0.6166, 0.4641, 0.5962, 0.4553, 0.6168, 0.4091, 0.6168, 0.4091, 0.5962, 0.4553, 0.5964, 0.4172, 0.6168, 0.4091, 0.5964, 0.4172, 0.6186, 0.3866, 0.6543, 0.4376, 0.6692, 0.3922, 0.7014, 0.4369, 0.6692, 0.3922, 0.6909, 0.3867, 0.7014, 0.4369, 0.6692, 0.3922, 0.655, 0.375, 0.6909, 0.3867, 0.7014, 0.4369, 0.6909, 0.3867, 0.7131, 0.4177, 0.6689, 0.4813, 0.6543, 0.4376, 0.7014, 0.4369, 0.6689, 0.4813, 0.6166, 0.4641, 0.6543, 0.4376, 0.7014, 0.4369, 0.7131, 0.4555, 0.6689, 0.4813, 0.7014, 0.4369, 0.7131, 0.4177, 0.7131, 0.4555, 0.6689, 0.4813, 0.7131, 0.4555, 0.6904, 0.4862, 0.6689, 0.4813, 0.6546, 0.4979, 0.6166, 0.4641, 0.6689, 0.4813, 0.6904, 0.4862, 0.6546, 0.4979, 0.6166, 0.4641, 0.6546, 0.4979, 0.6184, 0.4858, 0.6166, 0.4641, 0.6184, 0.4858, 0.5962, 0.4553])
me_icecream_truck_wheel_front_l_002.materials.append(mat_ice_cream_truck)
me_icecream_truck_wheel_front_l_002.use_remesh_preserve_volume = False
me_icecream_truck_wheel_front_l_002.use_remesh_preserve_attributes = False
me_icecream_truck_wheel_front_l_002.use_mirror_vertex_groups = False
me_icecream_truck_wheel_front_l_002.update()
me_icecream_truck_wheel_front_l_002.normals_split_custom_set([tuple(v) for v in zip(*[iter([0.3433, 0.7123, 0.6122, -0.3433, 0.7851, 0.5154, 1.055e-07, 0.2927, 0.9562, 1.055e-07, 0.2927, 0.9562, -0.3433, 0.7851, 0.5154, -7.91e-09, 0.2927, 0.9562, 1.055e-07, 0.2927, 0.9562, -7.91e-09, 0.2927, 0.9562, 0.3433, -0.3621, 0.8666, 0.3433, -0.3621, 0.8666, -7.91e-09, 0.2927, 0.9562, -0.3433, -0.2475, 0.906, 0.3433, -0.3621, 0.8666, -0.3433, -0.2475, 0.906, 0.3433, -0.8023, 0.4883, 0.3433, -0.8023, 0.4883, -0.3433, -0.2475, 0.906, -0.3433, -0.7328, 0.5874, 0.3433, -0.8023, 0.4883, -0.3433, -0.7328, 0.5874, 0.3433, -0.9361, -0.07648, 0.3433, -0.9361, -0.07648, -0.3433, -0.7328, 0.5874, -0.3433, -0.9382, 0.04449, 0.3433, -0.9361, -0.07648, -0.3433, -0.9382, 0.04449, 0.3433, -0.7123, -0.6122, 0.3433, -0.7123, -0.6122, -0.3433, -0.9382, 0.04449, -0.3433, -0.7851, -0.5154, 0.3433, -0.7123, -0.6122, -0.3433, -0.7851, -0.5154, 1.055e-07, -0.2927, -0.9562, 1.055e-07, -0.2927, -0.9562, -0.3433, -0.7851, -0.5154, 1.432e-07, -0.2927, -0.9562, 1.055e-07, -0.2927, -0.9562, 1.432e-07, -0.2927, -0.9562, 0.3433, 0.3621, -0.8666, 0.3433, 0.3621, -0.8666, 1.432e-07, -0.2927, -0.9562, -0.3433, 0.2476, -0.906, 0.3433, 0.3621, -0.8666, -0.3433, 0.2476, -0.906, 0.3433, 0.8023, -0.4883, 0.3433, 0.8023, -0.4883, -0.3433, 0.2476, -0.906, -0.3433, 0.7328, -0.5875, 0.3433, 0.8023, -0.4883, -0.3433, 0.7328, -0.5875, 0.3433, 0.9361, 0.07661, 0.3433, 0.9361, 0.07661, -0.3433, 0.7328, -0.5875, -0.3433, 0.9382, -0.04456, 0.3433, 0.9361, 0.07661, -0.3433, 0.9382, -0.04456, 0.3433, 0.7123, 0.6122, 0.3433, 0.7123, 0.6122, -0.3433, 0.9382, -0.04456, -0.3433, 0.7851, 0.5154, 0.9943, 0.101, 0.03475, 0.9484, 0.269, 0.1681, 0.9944, -0.001857, 0.1052, 0.9944, -0.001857, 0.1052, 0.9484, 0.269, 0.1681, 0.9496, 0.06615, 0.3063, 0.9943, 0.101, 0.03475, 0.9944, -0.001857, 0.1052, 1.0, -0.0001458, 0.002163, 0.994, 0.06603, -0.08776, 0.9943, 0.101, 0.03475, 1.0, -0.0001458, 0.002163, 0.994, 0.06603, -0.08776, 0.9452, 0.2496, -0.2103, 0.9943, 0.101, 0.03475, 0.9943, 0.101, 0.03475, 0.9452, 0.2496, -0.2103, 0.9476, 0.3177, 0.03228, 0.9943, 0.101, 0.03475, 0.9476, 0.3177, 0.03228, 0.9484, 0.269, 0.1681, 1.0, -0.0001458, 0.002163, 0.9944, -0.001857, 0.1052, 0.9942, -0.1025, 0.03136, 0.9944, -0.001857, 0.1052, 0.9496, -0.07665, 0.3039, 0.9942, -0.1025, 0.03136, 0.9944, -0.001857, 0.1052, 0.9496, 0.06615, 0.3063, 0.9496, -0.07665, 0.3039, 0.9942, -0.1025, 0.03136, 0.9496, -0.07665, 0.3039, 0.9482, -0.2751, 0.159, 0.9939, -0.06321, -0.09012, 1.0, -0.0001458, 0.002163, 0.9942, -0.1025, 0.03136, 0.9939, -0.06321, -0.09012, 0.994, 0.06603, -0.08776, 1.0, -0.0001458, 0.002163, 0.9942, -0.1025, 0.03136, 0.9474, -0.3192, 0.0215, 0.9939, -0.06321, -0.09012, 0.9942, -0.1025, 0.03136, 0.9482, -0.2751, 0.159, 0.9474, -0.3192, 0.0215, 0.9939, -0.06321, -0.09012, 0.9474, -0.3192, 0.0215, 0.9451, -0.2425, -0.219, 0.9939, -0.06321, -0.09012, 0.9446, -0.123, -0.3042, 0.994, 0.06603, -0.08776, 0.9939, -0.06321, -0.09012, 0.9451, -0.2425, -0.219, 0.9446, -0.123, -0.3042, 0.994, 0.06603, -0.08776, 0.9446, -0.123, -0.3042, 0.9447, 0.1332, -0.2995, 0.994, 0.06603, -0.08776, 0.9447, 0.1332, -0.2995, 0.9452, 0.2496, -0.2103])] * 3)])
me_icecream_truck_wheel_front_l_001 = bpy.data.meshes.new('IceCream_Truck_Wheel_Front_L.001')
me_icecream_truck_wheel_front_l_001.from_pydata([(-0.1801, 0.2894, 0.2185), (0.0641, 0.106, 0.347), (-0.1801, 0.106, 0.347), (0.0641, -0.1178, 0.3431), (-0.1801, -0.1178, 0.3431), (0.0641, -0.2967, 0.2084), (-0.1801, -0.2967, 0.2084), (0.0641, -0.3623, -0.005678), (-0.1801, -0.3623, -0.005678), (-0.1801, -0.2894, -0.2174), (0.0641, -0.2894, -0.2174), (0.0641, -0.1061, -0.3459), (-0.1801, -0.1061, -0.3459), (0.0641, 0.1178, -0.3421), (-0.1801, 0.1178, -0.3421), (0.0641, 0.2967, -0.2074), (-0.1801, 0.2967, -0.2074), (0.0641, 0.3623, 0.006715), (-0.1801, 0.3623, 0.006715), (0.0641, 0.2894, 0.2185), (0.0936, 0.2658, 0.08978), (0.0641, 0.2894, 0.2185), (0.0936, -0.004861, 0.2794), (0.0641, 0.106, 0.347), (0.05139, 0.0003219, -0.007205), (0.0936, 0.1691, -0.2263), (0.0641, 0.2967, -0.2074), (0.0641, 0.3623, 0.006715), (0.0936, -0.2689, 0.08063), (0.0641, -0.1178, 0.3431), (0.0641, -0.2967, 0.2084), (0.0936, -0.1614, -0.2319), (0.0641, -0.3623, -0.005678), (0.0641, -0.2894, -0.2174), (0.0641, -0.1061, -0.3459), (0.0641, 0.1178, -0.3421)], [], [(19, 0, 1), (1, 0, 2), (1, 2, 3), (3, 2, 4), (3, 4, 5), (5, 4, 6), (5, 6, 7), (7, 6, 8), (7, 8, 10), (10, 8, 9), (10, 9, 11), (11, 9, 12), (11, 12, 13), (13, 12, 14), (13, 14, 15), (15, 14, 16), (15, 16, 17), (17, 16, 18), (17, 18, 19), (19, 18, 0), (20, 21, 22), (22, 21, 23), (20, 22, 24), (25, 20, 24), (25, 26, 20), (20, 26, 27), (20, 27, 21), (24, 22, 28), (22, 29, 28), (22, 23, 29), (28, 29, 30), (31, 24, 28), (31, 25, 24), (28, 32, 31), (28, 30, 32), (31, 32, 33), (31, 34, 25), (31, 33, 34), (25, 34, 35), (25, 35, 26)])
me_icecream_truck_wheel_front_l_001.polygons.foreach_set('use_smooth', [True] * 40)
_uv = me_icecream_truck_wheel_front_l_001.uv_layers.new(name='UVMap')
_uv.uv.foreach_set('vector', [0.09334, 0.2299, 0.07322, 0.2299, 0.09334, 0.245, 0.09334, 0.245, 0.07322, 0.2299, 0.07322, 0.245, 0.09334, 0.245, 0.07322, 0.245, 0.09334, 0.2635, 0.09334, 0.2635, 0.07322, 0.245, 0.07322, 0.2635, 0.09334, 0.2635, 0.07322, 0.2635, 0.09334, 0.2782, 0.09334, 0.2782, 0.07322, 0.2635, 0.07322, 0.2782, 0.09334, 0.1849, 0.07322, 0.1849, 0.09334, 0.2025, 0.09334, 0.2025, 0.07322, 0.1849, 0.07322, 0.2025, 0.09334, 0.2025, 0.07322, 0.2025, 0.09334, 0.22, 0.09334, 0.22, 0.07322, 0.2025, 0.07322, 0.22, 0.09334, 0.2776, 0.07322, 0.2776, 0.09334, 0.2625, 0.09334, 0.2625, 0.07322, 0.2776, 0.07322, 0.2625, 0.09334, 0.2625, 0.07322, 0.2625, 0.09334, 0.2441, 0.09334, 0.2441, 0.07322, 0.2625, 0.07322, 0.2441, 0.09334, 0.2441, 0.07322, 0.2441, 0.09334, 0.2293, 0.09334, 0.2293, 0.07322, 0.2441, 0.07322, 0.2293, 0.09334, 0.2191, 0.07322, 0.2191, 0.09334, 0.2015, 0.09334, 0.2015, 0.07322, 0.2191, 0.07322, 0.2015, 0.09334, 0.2015, 0.07322, 0.2015, 0.09334, 0.1841, 0.09334, 0.1841, 0.07322, 0.2015, 0.07322, 0.1841, 0.6168, 0.4091, 0.6186, 0.3866, 0.6692, 0.3922, 0.6692, 0.3922, 0.6186, 0.3866, 0.655, 0.375, 0.6168, 0.4091, 0.6692, 0.3922, 0.6543, 0.4376, 0.6166, 0.4641, 0.6168, 0.4091, 0.6543, 0.4376, 0.6166, 0.4641, 0.5962, 0.4553, 0.6168, 0.4091, 0.6168, 0.4091, 0.5962, 0.4553, 0.5964, 0.4172, 0.6168, 0.4091, 0.5964, 0.4172, 0.6186, 0.3866, 0.6543, 0.4376, 0.6692, 0.3922, 0.7014, 0.4369, 0.6692, 0.3922, 0.6909, 0.3867, 0.7014, 0.4369, 0.6692, 0.3922, 0.655, 0.375, 0.6909, 0.3867, 0.7014, 0.4369, 0.6909, 0.3867, 0.7131, 0.4177, 0.6689, 0.4813, 0.6543, 0.4376, 0.7014, 0.4369, 0.6689, 0.4813, 0.6166, 0.4641, 0.6543, 0.4376, 0.7014, 0.4369, 0.7131, 0.4555, 0.6689, 0.4813, 0.7014, 0.4369, 0.7131, 0.4177, 0.7131, 0.4555, 0.6689, 0.4813, 0.7131, 0.4555, 0.6904, 0.4862, 0.6689, 0.4813, 0.6546, 0.4979, 0.6166, 0.4641, 0.6689, 0.4813, 0.6904, 0.4862, 0.6546, 0.4979, 0.6166, 0.4641, 0.6546, 0.4979, 0.6184, 0.4858, 0.6166, 0.4641, 0.6184, 0.4858, 0.5962, 0.4553])
me_icecream_truck_wheel_front_l_001.materials.append(mat_ice_cream_truck)
me_icecream_truck_wheel_front_l_001.use_remesh_preserve_volume = False
me_icecream_truck_wheel_front_l_001.use_remesh_preserve_attributes = False
me_icecream_truck_wheel_front_l_001.use_mirror_vertex_groups = False
me_icecream_truck_wheel_front_l_001.update()
me_icecream_truck_wheel_front_l_001.normals_split_custom_set([tuple(v) for v in zip(*[iter([0.3433, 0.7123, 0.6122, -0.3433, 0.7851, 0.5154, 1.055e-07, 0.2927, 0.9562, 1.055e-07, 0.2927, 0.9562, -0.3433, 0.7851, 0.5154, -7.91e-09, 0.2927, 0.9562, 1.055e-07, 0.2927, 0.9562, -7.91e-09, 0.2927, 0.9562, 0.3433, -0.3621, 0.8666, 0.3433, -0.3621, 0.8666, -7.91e-09, 0.2927, 0.9562, -0.3433, -0.2475, 0.906, 0.3433, -0.3621, 0.8666, -0.3433, -0.2475, 0.906, 0.3433, -0.8023, 0.4883, 0.3433, -0.8023, 0.4883, -0.3433, -0.2475, 0.906, -0.3433, -0.7328, 0.5874, 0.3433, -0.8023, 0.4883, -0.3433, -0.7328, 0.5874, 0.3433, -0.9361, -0.07648, 0.3433, -0.9361, -0.07648, -0.3433, -0.7328, 0.5874, -0.3433, -0.9382, 0.04449, 0.3433, -0.9361, -0.07648, -0.3433, -0.9382, 0.04449, 0.3433, -0.7123, -0.6122, 0.3433, -0.7123, -0.6122, -0.3433, -0.9382, 0.04449, -0.3433, -0.7851, -0.5154, 0.3433, -0.7123, -0.6122, -0.3433, -0.7851, -0.5154, 1.055e-07, -0.2927, -0.9562, 1.055e-07, -0.2927, -0.9562, -0.3433, -0.7851, -0.5154, 1.432e-07, -0.2927, -0.9562, 1.055e-07, -0.2927, -0.9562, 1.432e-07, -0.2927, -0.9562, 0.3433, 0.3621, -0.8666, 0.3433, 0.3621, -0.8666, 1.432e-07, -0.2927, -0.9562, -0.3433, 0.2476, -0.906, 0.3433, 0.3621, -0.8666, -0.3433, 0.2476, -0.906, 0.3433, 0.8023, -0.4883, 0.3433, 0.8023, -0.4883, -0.3433, 0.2476, -0.906, -0.3433, 0.7328, -0.5875, 0.3433, 0.8023, -0.4883, -0.3433, 0.7328, -0.5875, 0.3433, 0.9361, 0.07661, 0.3433, 0.9361, 0.07661, -0.3433, 0.7328, -0.5875, -0.3433, 0.9382, -0.04456, 0.3433, 0.9361, 0.07661, -0.3433, 0.9382, -0.04456, 0.3433, 0.7123, 0.6122, 0.3433, 0.7123, 0.6122, -0.3433, 0.9382, -0.04456, -0.3433, 0.7851, 0.5154, 0.9943, 0.101, 0.03475, 0.9484, 0.269, 0.1681, 0.9944, -0.001857, 0.1052, 0.9944, -0.001857, 0.1052, 0.9484, 0.269, 0.1681, 0.9496, 0.06615, 0.3063, 0.9943, 0.101, 0.03475, 0.9944, -0.001857, 0.1052, 1.0, -0.0001458, 0.002163, 0.994, 0.06603, -0.08776, 0.9943, 0.101, 0.03475, 1.0, -0.0001458, 0.002163, 0.994, 0.06603, -0.08776, 0.9452, 0.2496, -0.2103, 0.9943, 0.101, 0.03475, 0.9943, 0.101, 0.03475, 0.9452, 0.2496, -0.2103, 0.9476, 0.3177, 0.03228, 0.9943, 0.101, 0.03475, 0.9476, 0.3177, 0.03228, 0.9484, 0.269, 0.1681, 1.0, -0.0001458, 0.002163, 0.9944, -0.001857, 0.1052, 0.9942, -0.1025, 0.03136, 0.9944, -0.001857, 0.1052, 0.9496, -0.07665, 0.3039, 0.9942, -0.1025, 0.03136, 0.9944, -0.001857, 0.1052, 0.9496, 0.06615, 0.3063, 0.9496, -0.07665, 0.3039, 0.9942, -0.1025, 0.03136, 0.9496, -0.07665, 0.3039, 0.9482, -0.2751, 0.159, 0.9939, -0.06321, -0.09012, 1.0, -0.0001458, 0.002163, 0.9942, -0.1025, 0.03136, 0.9939, -0.06321, -0.09012, 0.994, 0.06603, -0.08776, 1.0, -0.0001458, 0.002163, 0.9942, -0.1025, 0.03136, 0.9474, -0.3192, 0.0215, 0.9939, -0.06321, -0.09012, 0.9942, -0.1025, 0.03136, 0.9482, -0.2751, 0.159, 0.9474, -0.3192, 0.0215, 0.9939, -0.06321, -0.09012, 0.9474, -0.3192, 0.0215, 0.9451, -0.2425, -0.219, 0.9939, -0.06321, -0.09012, 0.9446, -0.123, -0.3042, 0.994, 0.06603, -0.08776, 0.9939, -0.06321, -0.09012, 0.9451, -0.2425, -0.219, 0.9446, -0.123, -0.3042, 0.994, 0.06603, -0.08776, 0.9446, -0.123, -0.3042, 0.9447, 0.1332, -0.2995, 0.994, 0.06603, -0.08776, 0.9447, 0.1332, -0.2995, 0.9452, 0.2496, -0.2103])] * 3)])
me_icecream_truck_wheel_front_l = bpy.data.meshes.new('IceCream_Truck_Wheel_Front_L')
me_icecream_truck_wheel_front_l.from_pydata([(-0.1801, -0.2894, -0.2185), (0.0641, -0.106, -0.347), (-0.1801, -0.106, -0.347), (0.0641, 0.1178, -0.3431), (-0.1801, 0.1178, -0.3431), (0.0641, 0.2967, -0.2084), (-0.1801, 0.2967, -0.2084), (0.0641, 0.3623, 0.005678), (-0.1801, 0.3623, 0.005678), (-0.1801, 0.2894, 0.2174), (0.0641, 0.2894, 0.2174), (0.0641, 0.1061, 0.3459), (-0.1801, 0.1061, 0.3459), (0.0641, -0.1178, 0.3421), (-0.1801, -0.1178, 0.3421), (0.0641, -0.2967, 0.2074), (-0.1801, -0.2967, 0.2074), (0.0641, -0.3623, -0.006715), (-0.1801, -0.3623, -0.006715), (0.0641, -0.2894, -0.2185), (0.0936, -0.2658, -0.08978), (0.0641, -0.2894, -0.2185), (0.0936, 0.004861, -0.2794), (0.0641, -0.106, -0.347), (0.05139, -0.0003219, 0.007205), (0.0936, -0.1691, 0.2263), (0.0641, -0.2967, 0.2074), (0.0641, -0.3623, -0.006715), (0.0936, 0.2689, -0.08063), (0.0641, 0.1178, -0.3431), (0.0641, 0.2967, -0.2084), (0.0936, 0.1614, 0.2319), (0.0641, 0.3623, 0.005678), (0.0641, 0.2894, 0.2174), (0.0641, 0.1061, 0.3459), (0.0641, -0.1178, 0.3421)], [], [(19, 0, 1), (1, 0, 2), (1, 2, 3), (3, 2, 4), (3, 4, 5), (5, 4, 6), (5, 6, 7), (7, 6, 8), (7, 8, 10), (10, 8, 9), (10, 9, 11), (11, 9, 12), (11, 12, 13), (13, 12, 14), (13, 14, 15), (15, 14, 16), (15, 16, 17), (17, 16, 18), (17, 18, 19), (19, 18, 0), (20, 21, 22), (22, 21, 23), (20, 22, 24), (25, 20, 24), (25, 26, 20), (20, 26, 27), (20, 27, 21), (24, 22, 28), (22, 29, 28), (22, 23, 29), (28, 29, 30), (31, 24, 28), (31, 25, 24), (28, 32, 31), (28, 30, 32), (31, 32, 33), (31, 34, 25), (31, 33, 34), (25, 34, 35), (25, 35, 26)])
me_icecream_truck_wheel_front_l.polygons.foreach_set('use_smooth', [True] * 40)
_uv = me_icecream_truck_wheel_front_l.uv_layers.new(name='UVMap')
_uv.uv.foreach_set('vector', [0.09334, 0.2299, 0.07322, 0.2299, 0.09334, 0.245, 0.09334, 0.245, 0.07322, 0.2299, 0.07322, 0.245, 0.09334, 0.245, 0.07322, 0.245, 0.09334, 0.2635, 0.09334, 0.2635, 0.07322, 0.245, 0.07322, 0.2635, 0.09334, 0.2635, 0.07322, 0.2635, 0.09334, 0.2782, 0.09334, 0.2782, 0.07322, 0.2635, 0.07322, 0.2782, 0.09334, 0.1849, 0.07322, 0.1849, 0.09334, 0.2025, 0.09334, 0.2025, 0.07322, 0.1849, 0.07322, 0.2025, 0.09334, 0.2025, 0.07322, 0.2025, 0.09334, 0.22, 0.09334, 0.22, 0.07322, 0.2025, 0.07322, 0.22, 0.09334, 0.2776, 0.07322, 0.2776, 0.09334, 0.2625, 0.09334, 0.2625, 0.07322, 0.2776, 0.07322, 0.2625, 0.09334, 0.2625, 0.07322, 0.2625, 0.09334, 0.2441, 0.09334, 0.2441, 0.07322, 0.2625, 0.07322, 0.2441, 0.09334, 0.2441, 0.07322, 0.2441, 0.09334, 0.2293, 0.09334, 0.2293, 0.07322, 0.2441, 0.07322, 0.2293, 0.09334, 0.2191, 0.07322, 0.2191, 0.09334, 0.2015, 0.09334, 0.2015, 0.07322, 0.2191, 0.07322, 0.2015, 0.09334, 0.2015, 0.07322, 0.2015, 0.09334, 0.1841, 0.09334, 0.1841, 0.07322, 0.2015, 0.07322, 0.1841, 0.6168, 0.4091, 0.6186, 0.3866, 0.6692, 0.3922, 0.6692, 0.3922, 0.6186, 0.3866, 0.655, 0.375, 0.6168, 0.4091, 0.6692, 0.3922, 0.6543, 0.4376, 0.6166, 0.4641, 0.6168, 0.4091, 0.6543, 0.4376, 0.6166, 0.4641, 0.5962, 0.4553, 0.6168, 0.4091, 0.6168, 0.4091, 0.5962, 0.4553, 0.5964, 0.4172, 0.6168, 0.4091, 0.5964, 0.4172, 0.6186, 0.3866, 0.6543, 0.4376, 0.6692, 0.3922, 0.7014, 0.4369, 0.6692, 0.3922, 0.6909, 0.3867, 0.7014, 0.4369, 0.6692, 0.3922, 0.655, 0.375, 0.6909, 0.3867, 0.7014, 0.4369, 0.6909, 0.3867, 0.7131, 0.4177, 0.6689, 0.4813, 0.6543, 0.4376, 0.7014, 0.4369, 0.6689, 0.4813, 0.6166, 0.4641, 0.6543, 0.4376, 0.7014, 0.4369, 0.7131, 0.4555, 0.6689, 0.4813, 0.7014, 0.4369, 0.7131, 0.4177, 0.7131, 0.4555, 0.6689, 0.4813, 0.7131, 0.4555, 0.6904, 0.4862, 0.6689, 0.4813, 0.6546, 0.4979, 0.6166, 0.4641, 0.6689, 0.4813, 0.6904, 0.4862, 0.6546, 0.4979, 0.6166, 0.4641, 0.6546, 0.4979, 0.6184, 0.4858, 0.6166, 0.4641, 0.6184, 0.4858, 0.5962, 0.4553])
me_icecream_truck_wheel_front_l.materials.append(mat_ice_cream_truck)
me_icecream_truck_wheel_front_l.use_remesh_preserve_volume = False
me_icecream_truck_wheel_front_l.use_remesh_preserve_attributes = False
me_icecream_truck_wheel_front_l.use_mirror_vertex_groups = False
me_icecream_truck_wheel_front_l.update()
me_icecream_truck_wheel_front_l.normals_split_custom_set([tuple(v) for v in zip(*[iter([0.3433, -0.7123, -0.6122, -0.3433, -0.7851, -0.5154, 0.0, -0.2927, -0.9562, 0.0, -0.2927, -0.9562, -0.3433, -0.7851, -0.5154, 0.0, -0.2927, -0.9562, 0.0, -0.2927, -0.9562, 0.0, -0.2927, -0.9562, 0.3433, 0.3621, -0.8666, 0.3433, 0.3621, -0.8666, 0.0, -0.2927, -0.9562, -0.3433, 0.2475, -0.906, 0.3433, 0.3621, -0.8666, -0.3433, 0.2475, -0.906, 0.3433, 0.8023, -0.4883, 0.3433, 0.8023, -0.4883, -0.3433, 0.2475, -0.906, -0.3433, 0.7328, -0.5874, 0.3433, 0.8023, -0.4883, -0.3433, 0.7328, -0.5874, 0.3433, 0.9361, 0.07662, 0.3433, 0.9361, 0.07662, -0.3433, 0.7328, -0.5874, -0.3433, 0.9382, -0.04449, 0.3433, 0.9361, 0.07662, -0.3433, 0.9382, -0.04449, 0.3433, 0.7123, 0.6122, 0.3433, 0.7123, 0.6122, -0.3433, 0.9382, -0.04449, -0.3433, 0.7851, 0.5154, 0.3433, 0.7123, 0.6122, -0.3433, 0.7851, 0.5154, 0.0, 0.2927, 0.9562, 0.0, 0.2927, 0.9562, -0.3433, 0.7851, 0.5154, 0.0, 0.2927, 0.9562, 0.0, 0.2927, 0.9562, 0.0, 0.2927, 0.9562, 0.3433, -0.3621, 0.8666, 0.3433, -0.3621, 0.8666, 0.0, 0.2927, 0.9562, -0.3433, -0.2476, 0.906, 0.3433, -0.3621, 0.8666, -0.3433, -0.2476, 0.906, 0.3433, -0.8023, 0.4883, 0.3433, -0.8023, 0.4883, -0.3433, -0.2476, 0.906, -0.3433, -0.7328, 0.5875, 0.3433, -0.8023, 0.4883, -0.3433, -0.7328, 0.5875, 0.3433, -0.9361, -0.07661, 0.3433, -0.9361, -0.07661, -0.3433, -0.7328, 0.5875, -0.3433, -0.9382, 0.04449, 0.3433, -0.9361, -0.07661, -0.3433, -0.9382, 0.04449, 0.3433, -0.7123, -0.6122, 0.3433, -0.7123, -0.6122, -0.3433, -0.9382, 0.04449, -0.3433, -0.7851, -0.5154, 0.9943, -0.101, -0.03475, 0.9484, -0.269, -0.1681, 0.9944, 0.001857, -0.1052, 0.9944, 0.001857, -0.1052, 0.9484, -0.269, -0.1681, 0.9496, -0.06615, -0.3063, 0.9943, -0.101, -0.03475, 0.9944, 0.001857, -0.1052, 1.0, 0.0001457, -0.002163, 0.994, -0.06603, 0.08776, 0.9943, -0.101, -0.03475, 1.0, 0.0001457, -0.002163, 0.994, -0.06603, 0.08776, 0.9452, -0.2496, 0.2103, 0.9943, -0.101, -0.03475, 0.9943, -0.101, -0.03475, 0.9452, -0.2496, 0.2103, 0.9476, -0.3177, -0.03228, 0.9943, -0.101, -0.03475, 0.9476, -0.3177, -0.03228, 0.9484, -0.269, -0.1681, 1.0, 0.0001457, -0.002163, 0.9944, 0.001857, -0.1052, 0.9942, 0.1025, -0.03136, 0.9944, 0.001857, -0.1052, 0.9496, 0.07665, -0.3039, 0.9942, 0.1025, -0.03136, 0.9944, 0.001857, -0.1052, 0.9496, -0.06615, -0.3063, 0.9496, 0.07665, -0.3039, 0.9942, 0.1025, -0.03136, 0.9496, 0.07665, -0.3039, 0.9482, 0.2751, -0.159, 0.9939, 0.06321, 0.09012, 1.0, 0.0001457, -0.002163, 0.9942, 0.1025, -0.03136, 0.9939, 0.06321, 0.09012, 0.994, -0.06603, 0.08776, 1.0, 0.0001457, -0.002163, 0.9942, 0.1025, -0.03136, 0.9474, 0.3192, -0.0215, 0.9939, 0.06321, 0.09012, 0.9942, 0.1025, -0.03136, 0.9482, 0.2751, -0.159, 0.9474, 0.3192, -0.0215, 0.9939, 0.06321, 0.09012, 0.9474, 0.3192, -0.0215, 0.9451, 0.2425, 0.219, 0.9939, 0.06321, 0.09012, 0.9446, 0.123, 0.3042, 0.994, -0.06603, 0.08776, 0.9939, 0.06321, 0.09012, 0.9451, 0.2425, 0.219, 0.9446, 0.123, 0.3042, 0.994, -0.06603, 0.08776, 0.9446, 0.123, 0.3042, 0.9447, -0.1332, 0.2995, 0.994, -0.06603, 0.08776, 0.9447, -0.1332, 0.2995, 0.9452, -0.2496, 0.2103])] * 3)])

# ---- objects
ob_hazard_lights = bpy.data.objects.new('Hazard Lights', me_icecream_truck_002)
ob_icecream_truck_body = bpy.data.objects.new('IceCream_Truck Body', me_icecream_truck_001)
ob_icecream_truck_wheel_rear_l = bpy.data.objects.new('IceCream_Truck_Wheel_Rear_L', me_icecream_truck_wheel_front_l_003)
ob_icecream_truck_wheel_rear_r = bpy.data.objects.new('IceCream_Truck_Wheel_Rear_R', me_icecream_truck_wheel_front_l_002)
ob_icecream_truck_wheel_front_r = bpy.data.objects.new('IceCream_Truck_Wheel_Front_R', me_icecream_truck_wheel_front_l_001)
ob_icecream_truck_wheel_front_l = bpy.data.objects.new('IceCream_Truck_Wheel_Front_L', me_icecream_truck_wheel_front_l)

# ---- transforms, parenting, visibility, modifiers, constraints
ob_hazard_lights.location = (0.0, 0.0, 0.0)
ob_hazard_lights.rotation_euler = (1.571, -0.0, 0.0)
ob_hazard_lights.lineart.crease_threshold = 0.0
ob_icecream_truck_body.location = (0.0, 0.0, 0.0)
ob_icecream_truck_body.rotation_euler = (1.571, -0.0, 0.0)
ob_icecream_truck_body.lineart.crease_threshold = 0.0
ob_icecream_truck_wheel_rear_l.location = (1.175, 1.004, 0.3541)
ob_icecream_truck_wheel_rear_l.rotation_euler = (1.571, -0.0, 0.0)
ob_icecream_truck_wheel_rear_l.lineart.crease_threshold = 0.0
ob_icecream_truck_wheel_rear_r.location = (-1.138, 1.004, 0.3541)
ob_icecream_truck_wheel_rear_r.rotation_euler = (1.571, 3.142, -0.0)
ob_icecream_truck_wheel_rear_r.lineart.crease_threshold = 0.0
ob_icecream_truck_wheel_front_r.location = (-1.138, -1.726, 0.3541)
ob_icecream_truck_wheel_front_r.rotation_euler = (1.571, 3.142, -0.0)
ob_icecream_truck_wheel_front_r.lineart.crease_threshold = 0.0
ob_icecream_truck_wheel_front_l.location = (1.175, -1.726, 0.3541)
ob_icecream_truck_wheel_front_l.rotation_euler = (1.571, -0.0, 0.0)
ob_icecream_truck_wheel_front_l.lineart.crease_threshold = 0.0

# ---- collection membership
col_collection_1.objects.link(ob_hazard_lights)
col_collection_1.objects.link(ob_icecream_truck_body)
col_collection_1.objects.link(ob_icecream_truck_wheel_rear_l)
col_collection_1.objects.link(ob_icecream_truck_wheel_rear_r)
col_collection_1.objects.link(ob_icecream_truck_wheel_front_r)
col_collection_1.objects.link(ob_icecream_truck_wheel_front_l)

# ---- scene / render settings (as saved in the file)
scene.frame_start = 1; scene.frame_end = 250; scene.frame_set(1)
scene.render.engine = 'BLENDER_EEVEE_NEXT'
scene.render.resolution_percentage = 50
scene.render.dither_intensity = 0.0
scene.cycles.use_denoising = False
scene.cycles.samples = 128
scene.cycles.sampling_pattern = 'TABULATED_SOBOL'
scene.cycles.light_sampling_threshold = 0.0
scene.cycles.use_adaptive_sampling = False
scene.cycles.use_light_tree = False
scene.cycles.blur_glossy = 0.0
scene.cycles.sample_clamp_indirect = 0.0
scene.view_settings.view_transform = 'Standard'
bpy.context.view_layer.update()

# ---- added for rendering (the .blend has no active camera and no usable light): camera, sun
cam_auto = bpy.data.cameras.new('AutoCamera')
cam_auto.lens = 50.0
cam_auto.sensor_width = 36.0
cam_auto.clip_end = 1000.0
ob_auto_camera = bpy.data.objects.new('AutoCamera', cam_auto)
scene.collection.objects.link(ob_auto_camera)
ob_auto_camera.location = (6.03651, -7.39514, 6.15699)
ob_auto_camera.rotation_euler = (1.09748, -7.21219e-08, 0.694738)
scene.camera = ob_auto_camera
light_auto_sun = bpy.data.lights.new('AutoSun', 'SUN')
light_auto_sun.energy = 3.0
light_auto_sun.angle = 0.0523599
ob_auto_sun = bpy.data.objects.new('AutoSun', light_auto_sun)
scene.collection.objects.link(ob_auto_sun)
ob_auto_sun.rotation_euler = (0.872665, 0.174533, 0.523599)
bpy.context.view_layer.update()
